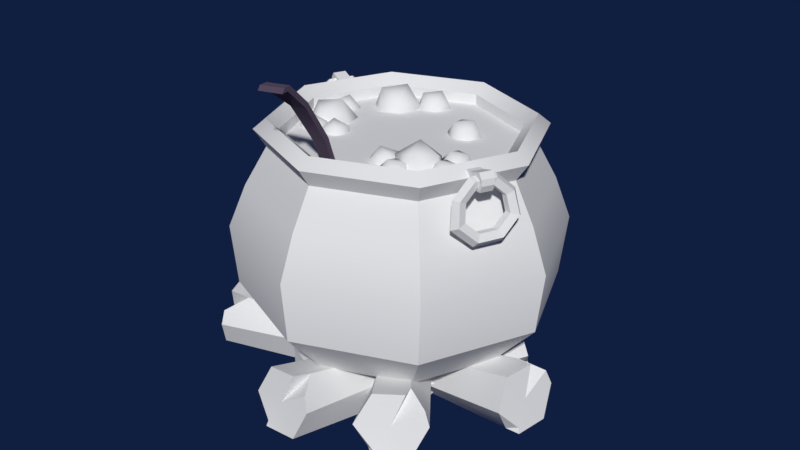 # Source: Sketchfab_2017_11_01_03_27_52.blend  (saved by Blender 2.79.0; exported with 4.5.12 LTS)
import bpy
from mathutils import Matrix  # noqa: F401  (used for matrix-valued properties, if any)

bpy.ops.wm.read_factory_settings(use_empty=True)
scene = bpy.context.scene
scene.name = 'Scene'

# ---- collections
col_collection_1 = bpy.data.collections.new('Collection 1'); scene.collection.children.link(col_collection_1)

# ---- materials (node trees are filled in below, after node groups)
mat_wood_1_mat = bpy.data.materials.new('wood_1_mat')
mat_wood_1_mat.alpha_threshold = 0.0
mat_wood_1_mat.use_transparent_shadow = False
mat_wood_1_mat.roughness = 0.5
mat_wood_1_mat.specular_intensity = 0.0
mat_metal_1_mat = bpy.data.materials.new('Metal_1_mat')
mat_metal_1_mat.alpha_threshold = 0.0
mat_metal_1_mat.use_transparent_shadow = False
mat_metal_1_mat.diffuse_color = (0.1028, 0.07743, 0.1193, 1.0)
mat_metal_1_mat.roughness = 0.5
mat_cauldron_mat = bpy.data.materials.new('cauldron_mat')
mat_cauldron_mat.alpha_threshold = 0.0
mat_cauldron_mat.use_transparent_shadow = False
mat_cauldron_mat.roughness = 0.5
mat_cauldron_mat.specular_intensity = 0.2604

# ---- material node trees

# ---- world
world_world = bpy.data.worlds.new('World'); scene.world = world_world
world_world.color = (0.005277, 0.01286, 0.05085)
world_world.use_sun_shadow = False
world_world.sun_shadow_jitter_overblur = 0.0
world_world.cycles.sampling_method = 'MANUAL'

# ---- meshes
me_cylinder_001 = bpy.data.meshes.new('Cylinder.001')
me_cylinder_001.from_pydata([(0.08837, 0.6567, -0.009037), (0.0461, 0.6568, -0.08161), (-0.03842, 0.6651, -0.07982), (-0.08437, 0.6567, -0.006017), (-0.03839, 0.6567, 0.06711), (0.0512, 0.6567, 0.05639), (0.07614, 0.2941, -0.02482), (0.03067, 0.2941, -0.07663), (-0.04878, 0.2941, -0.06605), (-0.07344, 0.2941, 0.003589), (-0.01937, 0.2941, 0.0616), (0.04255, 0.2941, 0.03774), (0.04893, 4.69e-07, 0.04362), (-0.01657, -1.196e-06, 0.06237), (-0.07806, -1.173e-06, 0.01195), (-0.05299, 0.0, -0.0608), (0.02342, 8.442e-07, -0.07683), (0.07527, 6.801e-07, -0.02921), (-0.0003165, 0.6567, 0.07655), (0.04616, 0.5939, 0.06264), (0.003676, 0.6567, -0.007556), (-0.0278, 0.6617, -0.07026), (-0.02362, 0.6257, -0.08385), (0.08837, 0.6567, -0.009037), (0.08837, 0.6567, -0.009037), (0.0461, 0.6568, -0.08161), (0.0461, 0.6568, -0.08161), (0.0461, 0.6568, -0.08161), (0.03067, 0.2941, -0.07663), (-0.02362, 0.6257, -0.08385), (-0.02362, 0.6257, -0.08385), (-0.03842, 0.6651, -0.07982), (-0.03842, 0.6651, -0.07982), (-0.03842, 0.6651, -0.07982), (-0.07344, 0.2941, 0.003589), (-0.08437, 0.6567, -0.006017), (-0.08437, 0.6567, -0.006017), (-0.03839, 0.6567, 0.06711), (-0.03839, 0.6567, 0.06711), (-0.01937, 0.2941, 0.0616), (0.04616, 0.5939, 0.06264), (0.04616, 0.5939, 0.06264), (0.04616, 0.5939, 0.06264), (0.0512, 0.6567, 0.05639), (0.0512, 0.6567, 0.05639), (0.07614, 0.2941, -0.02482), (0.02342, 8.442e-07, -0.07683), (0.02342, 8.442e-07, -0.07683), (-0.05299, 0.0, -0.0608), (-0.05299, 0.0, -0.0608), (-0.04878, 0.2941, -0.06605), (-0.07806, -1.173e-06, 0.01195), (-0.07806, -1.173e-06, 0.01195), (-0.01657, -1.196e-06, 0.06237), (-0.01657, -1.196e-06, 0.06237), (0.04893, 4.69e-07, 0.04362), (0.04893, 4.69e-07, 0.04362), (0.04255, 0.2941, 0.03774), (0.07527, 6.801e-07, -0.02921), (0.07527, 6.801e-07, -0.02921), (-0.0003165, 0.6567, 0.07655), (-0.0003165, 0.6567, 0.07655), (-0.0278, 0.6617, -0.07026), (-0.0278, 0.6617, -0.07026), (0.003676, 0.6567, -0.007556), (0.003676, 0.6567, -0.007556)], [], [(40, 6, 43), (35, 34, 39, 37), (23, 45, 28, 25), (57, 55, 58, 6), (10, 53, 56, 11), (34, 51, 54, 39), (50, 48, 52, 9), (24, 64, 44), (60, 64, 38), (7, 8, 30, 27), (41, 10, 11), (6, 40, 57), (42, 65, 61), (7, 46, 49, 8), (45, 59, 47, 28), (32, 50, 9, 36), (18, 10, 41), (64, 24, 26), (3, 64, 63), (20, 19, 5), (4, 10, 18), (43, 6, 0), (1, 22, 21), (38, 64, 3), (62, 29, 31), (30, 8, 33), (63, 2, 3), (63, 64, 26), (12, 13, 14, 17), (15, 16, 17, 14)])
me_cylinder_001.polygons.foreach_set('use_smooth', [True] * 30)
_k = set([(0, 6), (0, 43), (1, 21), (1, 22), (2, 3), (2, 63), (3, 38), (4, 10), (4, 18), (5, 19), (5, 20), (6, 58), (7, 27), (7, 46), (8, 33), (8, 49), (9, 36), (9, 52), (10, 53), (11, 41), (11, 56), (12, 13), (12, 17), (13, 14), (14, 15), (15, 16), (16, 17), (18, 41), (19, 20), (21, 22), (23, 25), (23, 45), (24, 26), (24, 44), (25, 28), (26, 63), (27, 30), (28, 47), (29, 31), (29, 62), (30, 33), (31, 62), (32, 36), (32, 50), (34, 35), (34, 51), (35, 37), (37, 39), (38, 60), (39, 54), (40, 43), (40, 57), (42, 61), (42, 65), (44, 64), (45, 59), (46, 49), (47, 59), (48, 50), (48, 52), (51, 54), (53, 56), (55, 57), (55, 58), (60, 64), (61, 65)])
me_cylinder_001.attributes.new('sharp_edge', 'BOOLEAN', 'EDGE').data.foreach_set('value', [ (min(e.vertices), max(e.vertices)) in _k for e in me_cylinder_001.edges])
_uv = me_cylinder_001.uv_layers.new(name='UVMap')
_uv.uv.foreach_set('vector', [0.672, 0.7343, 0.3468, 0.6433, 0.7394, 0.7243, 0.7394, 0.5831, 0.3488, 0.5755, 0.3467, 0.4901, 0.7376, 0.4901, 0.7388, 0.8849, 0.3482, 0.8688, 0.3468, 0.7946, 0.7376, 0.7945, 0.3485, 0.7197, 0.03182, 0.7291, 0.0301, 0.6457, 0.3468, 0.6433, 0.3482, 0.4076, 0.03156, 0.411, 0.0301, 0.3377, 0.3469, 0.3362, 0.3488, 0.5755, 0.03205, 0.5801, 0.0301, 0.4945, 0.3467, 0.4901, 0.3487, 0.1126, 0.03197, 0.1129, 0.0301, 0.0301, 0.3469, 0.0331, 0.9621, 0.4479, 0.8825, 0.4924, 0.892, 0.4072, 0.8334, 0.4162, 0.8825, 0.4924, 0.803, 0.4455, 0.3495, 0.27, 0.3468, 0.1837, 0.7048, 0.2018, 0.7403, 0.276, 0.6708, 0.3362, 0.3482, 0.4076, 0.3469, 0.3362, 0.3468, 0.6433, 0.672, 0.7343, 0.3485, 0.7197, 0.7996, 0.6662, 0.9109, 0.6662, 0.8511, 0.7343, 0.3495, 0.27, 0.03279, 0.2722, 0.0301, 0.1882, 0.3468, 0.1837, 0.3482, 0.8688, 0.03149, 0.8703, 0.0301, 0.7945, 0.3468, 0.7946, 0.7483, 0.1235, 0.3487, 0.1126, 0.3469, 0.0331, 0.7375, 0.0301, 0.7389, 0.3877, 0.3482, 0.4076, 0.6708, 0.3362, 0.8825, 0.4924, 0.9621, 0.4479, 0.9621, 0.5383, 0.7996, 0.5385, 0.8825, 0.4924, 0.8871, 0.568, 0.8593, 0.1837, 0.8593, 0.2949, 0.8068, 0.2515, 0.7385, 0.4299, 0.3482, 0.4076, 0.7389, 0.3877, 0.7394, 0.7243, 0.3468, 0.6433, 0.7377, 0.6433, 0.8892, 0.0301, 0.8177, 0.0707, 0.8085, 0.0301, 0.803, 0.4455, 0.8825, 0.4924, 0.7996, 0.5385, 0.06914, 0.9596, 0.0301, 0.9451, 0.0756, 0.9451, 0.7048, 0.2018, 0.3468, 0.1837, 0.7466, 0.1837, 0.8871, 0.568, 0.8824, 0.5831, 0.7996, 0.5385, 0.8871, 0.568, 0.8825, 0.4924, 0.9621, 0.5383, 0.9211, 0.9328, 0.8477, 0.9328, 0.799, 0.8624, 0.9699, 0.8652, 0.8465, 0.7945, 0.9303, 0.8006, 0.9699, 0.8652, 0.799, 0.8624])
me_cylinder_001.materials.append(mat_wood_1_mat)
me_cylinder_001.use_remesh_preserve_volume = False
me_cylinder_001.use_remesh_preserve_attributes = False
me_cylinder_001.use_mirror_vertex_groups = False
me_cylinder_001.update()
me_cylinder_097 = bpy.data.meshes.new('Cylinder.097')
me_cylinder_097.from_pydata([(-0.07024, 0.0443, -0.05983), (-0.0709, 0.06939, 0.007845), (-0.03337, 0.02255, -0.05664), (-0.01084, 0.0365, 0.01246), (-0.03395, -0.02018, -0.05253), (-0.01084, -0.03284, 0.01246), (-0.0714, -0.04115, -0.05161), (-0.0709, -0.0663, 0.009309), (-0.1083, -0.01939, -0.0548), (-0.131, -0.03284, 0.003073), (-0.1077, 0.02333, -0.05891), (-0.131, 0.0365, 0.01025), (-0.03362, -0.01496, -0.05119), (0.06238, -0.02366, 0.3332), (-0.03264, 0.01804, -0.05303), (0.06238, 0.02732, 0.3332), (-0.02174, 0.03021, 0.01263), (-0.0709, 0.05706, 0.008597), (-0.02174, -0.02655, 0.01263), (-0.0709, -0.05388, 0.009875), (-0.12, -0.02655, 0.003237), (-0.12, 0.03021, 0.01041), (-0.04128, 0.01911, -0.04764), (-0.07062, 0.03643, -0.05018), (-0.04174, -0.01488, -0.04437), (-0.07154, -0.03157, -0.04364), (-0.1009, -0.01426, -0.04618), (-0.1004, 0.01974, -0.04945), (0.02885, -0.01542, 0.2765), (0.02885, 0.01908, 0.2765), (0.08577, -0.02507, 0.3313), (0.08577, 0.02872, 0.3313), (-0.01186, -0.007447, 0.01245), (-0.01186, 0.0111, 0.01245), (-0.01385, -0.007792, -0.0277), (0.07702, -0.02507, 0.337), (-0.01385, 0.01145, -0.0277), (0.07702, 0.02872, 0.337), (0.03778, -0.01542, 0.2706), (0.03778, 0.01908, 0.2706), (-0.002931, -0.007447, 0.006545), (-0.002931, 0.0111, 0.006545), (0.07131, -0.02366, 0.3273), (0.07131, 0.02732, 0.3273), (0.007264, -0.01276, 0.1882), (0.008845, -0.01011, 0.09914), (0.007264, 0.01642, 0.1882), (0.008845, 0.01376, 0.09914), (0.01707, -0.01276, 0.1839), (0.01865, -0.01011, 0.09484), (0.01707, 0.01642, 0.1839), (0.01865, 0.01376, 0.09484), (-0.07071, 0.001206, -0.05956), (-0.07045, 0.0003542, -0.06837), (-0.07024, 0.0443, -0.05983), (-0.07024, 0.0443, -0.05983), (-0.03337, 0.02255, -0.05664), (-0.03337, 0.02255, -0.05664), (-0.01084, 0.0365, 0.01246), (-0.01084, 0.0365, 0.01246), (-0.0709, 0.06939, 0.007845), (-0.0709, 0.06939, 0.007845), (-0.03395, -0.02018, -0.05253), (-0.03395, -0.02018, -0.05253), (-0.01084, -0.03284, 0.01246), (-0.01084, -0.03284, 0.01246), (-0.0714, -0.04115, -0.05161), (-0.0714, -0.04115, -0.05161), (-0.0709, -0.0663, 0.009309), (-0.0709, -0.0663, 0.009309), (-0.1083, -0.01939, -0.0548), (-0.1083, -0.01939, -0.0548), (-0.131, -0.03284, 0.003073), (-0.131, -0.03284, 0.003073), (-0.1077, 0.02333, -0.05891), (-0.1077, 0.02333, -0.05891), (-0.131, 0.0365, 0.01025), (-0.131, 0.0365, 0.01025), (-0.01186, -0.007447, 0.01245), (-0.03362, -0.01496, -0.05119), (-0.03362, -0.01496, -0.05119), (-0.03264, 0.01804, -0.05303), (-0.03264, 0.01804, -0.05303), (0.06238, 0.02732, 0.3332), (0.06238, 0.02732, 0.3332), (0.06238, -0.02366, 0.3332), (0.06238, -0.02366, 0.3332), (-0.01186, 0.0111, 0.01245), (-0.02174, 0.03021, 0.01263), (-0.02174, 0.03021, 0.01263), (-0.0709, 0.05706, 0.008597), (-0.0709, 0.05706, 0.008597), (-0.02174, -0.02655, 0.01263), (-0.02174, -0.02655, 0.01263), (-0.0709, -0.05388, 0.009875), (-0.0709, -0.05388, 0.009875), (-0.12, -0.02655, 0.003237), (-0.12, -0.02655, 0.003237), (-0.12, 0.03021, 0.01041), (-0.12, 0.03021, 0.01041), (-0.04128, 0.01911, -0.04764), (-0.04128, 0.01911, -0.04764), (-0.07062, 0.03643, -0.05018), (-0.07062, 0.03643, -0.05018), (-0.04174, -0.01488, -0.04437), (-0.04174, -0.01488, -0.04437), (-0.07154, -0.03157, -0.04364), (-0.07154, -0.03157, -0.04364), (-0.1009, -0.01426, -0.04618), (-0.1009, -0.01426, -0.04618), (-0.1004, 0.01974, -0.04945), (-0.1004, 0.01974, -0.04945), (0.08577, 0.02872, 0.3313), (0.08577, 0.02872, 0.3313), (0.08577, -0.02507, 0.3313), (0.08577, -0.02507, 0.3313), (0.008845, -0.01011, 0.09914), (0.008845, 0.01376, 0.09914), (-0.002931, -0.007447, 0.006545), (-0.01385, -0.007792, -0.0277), (-0.002931, 0.0111, 0.006545), (-0.01385, 0.01145, -0.0277), (0.07131, -0.02366, 0.3273), (0.07131, -0.02366, 0.3273), (0.03778, -0.01542, 0.2706), (0.07131, 0.02732, 0.3273), (0.07131, 0.02732, 0.3273), (0.03778, 0.01908, 0.2706), (0.01865, -0.01011, 0.09484), (0.01865, 0.01376, 0.09484), (0.07702, 0.02872, 0.337), (0.07702, 0.02872, 0.337), (0.07702, -0.02507, 0.337), (0.07702, -0.02507, 0.337), (0.02885, -0.01542, 0.2765), (0.02885, 0.01908, 0.2765), (0.007264, -0.01276, 0.1882), (0.007264, 0.01642, 0.1882), (0.01707, -0.01276, 0.1839), (0.01707, 0.01642, 0.1839)], [], [(54, 60, 58, 56), (57, 59, 64, 62), (63, 65, 68, 66), (67, 69, 72, 70), (5, 3, 88, 92), (71, 73, 76, 74), (75, 77, 61, 55), (10, 0, 53), (91, 99, 111, 103), (11, 9, 96, 98), (3, 1, 90, 88), (7, 5, 92, 94), (1, 11, 98, 90), (9, 7, 94, 96), (110, 109, 52), (97, 95, 107, 108), (93, 89, 101, 104), (21, 20, 26, 27), (19, 18, 105, 106), (16, 17, 102, 100), (136, 134, 135, 137), (131, 35, 114, 112), (79, 78, 87, 81), (84, 130, 125), (82, 33, 120, 36), (116, 32, 118, 128), (80, 14, 121, 34), (86, 28, 124, 122), (46, 29, 127, 139), (32, 12, 119, 118), (138, 50, 39, 38), (34, 121, 41, 40), (83, 85, 132, 37), (86, 122, 133), (29, 84, 125, 127), (134, 13, 15, 135), (38, 39, 126, 123), (113, 125, 130), (133, 122, 115), (31, 30, 42, 43), (40, 41, 129, 49), (49, 129, 50, 138), (33, 117, 51, 120), (117, 46, 139, 51), (28, 44, 48, 124), (44, 116, 128, 48), (78, 45, 47, 87), (45, 136, 137, 47), (23, 110, 52), (6, 8, 53), (2, 4, 53), (8, 10, 53), (0, 2, 53), (4, 6, 53), (22, 23, 52), (25, 24, 52), (109, 25, 52), (24, 22, 52)])
me_cylinder_097.polygons.foreach_set('use_smooth', [True] * 58)
_uv = me_cylinder_097.uv_layers.new(name='UVMap')
_uv.uv.foreach_set('vector', [0.3065, 0.2133, 0.3756, 0.3282, 0.2598, 0.3814, 0.2339, 0.2464, 0.2339, 0.2464, 0.2598, 0.3814, 0.1309, 0.3814, 0.1545, 0.2533, 0.1545, 0.2533, 0.1309, 0.3814, 0.01455, 0.3285, 0.0799, 0.225, 0.07541, 0.1515, 0.01455, 0.04523, 0.1391, 0.01455, 0.1527, 0.1319, 0.07688, 0.619, 0.2057, 0.619, 0.194, 0.6393, 0.08858, 0.6393, 0.1527, 0.1319, 0.1391, 0.01455, 0.2686, 0.01455, 0.231, 0.1471, 0.231, 0.1471, 0.2686, 0.01455, 0.3802, 0.07563, 0.3016, 0.1842, 0.1374, 0.7598, 0.1805, 0.8269, 0.09751, 0.8327, 0.3095, 0.5615, 0.1969, 0.5899, 0.2027, 0.4774, 0.2577, 0.4501, 0.5309, 0.7205, 0.4013, 0.7205, 0.413, 0.7002, 0.5193, 0.7001, 0.2057, 0.619, 0.2673, 0.7306, 0.2443, 0.7307, 0.194, 0.6393, 0.01455, 0.7307, 0.07688, 0.619, 0.08858, 0.6393, 0.03763, 0.7307, 0.5928, 0.6093, 0.5309, 0.7205, 0.5193, 0.7001, 0.5698, 0.6091, 0.4013, 0.7205, 0.3386, 0.6086, 0.3617, 0.6083, 0.413, 0.7002, 0.2027, 0.4774, 0.1515, 0.4622, 0.1932, 0.4105, 0.09259, 0.5407, 0.01455, 0.4623, 0.1153, 0.4105, 0.1515, 0.4622, 0.4342, 0.4105, 0.5473, 0.4105, 0.5187, 0.5226, 0.4645, 0.5161, 0.1969, 0.5899, 0.09259, 0.5407, 0.1515, 0.4622, 0.2027, 0.4774, 0.3386, 0.4734, 0.4342, 0.4105, 0.4645, 0.5161, 0.4172, 0.5551, 0.5473, 0.4105, 0.6454, 0.4764, 0.56, 0.5671, 0.5187, 0.5226, 0.4864, 0.01455, 0.4913, 0.1834, 0.4273, 0.1834, 0.4322, 0.01455, 0.4093, 0.334, 0.5093, 0.334, 0.5093, 0.3534, 0.4093, 0.3534, 0.8264, 0.4132, 0.8125, 0.5381, 0.778, 0.5381, 0.7651, 0.4105, 0.7903, 0.3031, 0.7686, 0.3211, 0.7707, 0.3002, 0.9855, 0.4105, 0.9658, 0.5373, 0.9476, 0.5292, 0.9569, 0.4631, 0.8871, 0.6997, 0.8771, 0.5344, 0.8954, 0.5264, 0.9064, 0.695, 0.6745, 0.4115, 0.736, 0.4105, 0.7231, 0.469, 0.6873, 0.4686, 0.6794, 0.3031, 0.6674, 0.1802, 0.6871, 0.1773, 0.699, 0.3002, 0.7693, 0.01455, 0.8023, 0.1802, 0.7826, 0.1773, 0.7494, 0.01501, 0.8771, 0.5344, 0.8555, 0.4105, 0.8864, 0.4603, 0.8954, 0.5264, 0.5612, 0.01455, 0.6154, 0.01455, 0.6204, 0.1801, 0.5563, 0.1801, 0.6873, 0.4686, 0.7231, 0.469, 0.7219, 0.5357, 0.6874, 0.5354, 0.4119, 0.3059, 0.5067, 0.3059, 0.5093, 0.334, 0.4093, 0.334, 0.6794, 0.3031, 0.699, 0.3002, 0.7011, 0.3211, 0.8023, 0.1802, 0.7903, 0.3031, 0.7707, 0.3002, 0.7826, 0.1773, 0.4913, 0.1834, 0.5067, 0.3059, 0.4119, 0.3059, 0.4273, 0.1834, 0.5563, 0.1801, 0.6204, 0.1801, 0.6357, 0.3026, 0.541, 0.3026, 0.7494, 0.3184, 0.7707, 0.3002, 0.7686, 0.3211, 0.7011, 0.3211, 0.699, 0.3002, 0.7203, 0.3184, 0.6383, 0.3305, 0.5384, 0.3305, 0.541, 0.3026, 0.6357, 0.3026, 0.6874, 0.5354, 0.7219, 0.5357, 0.7253, 0.7046, 0.681, 0.7042, 0.681, 0.7042, 0.7253, 0.7046, 0.7288, 0.8701, 0.6745, 0.8696, 0.9658, 0.5373, 0.9548, 0.7025, 0.9355, 0.6977, 0.9476, 0.5292, 0.9548, 0.7025, 0.9855, 0.8652, 0.9661, 0.8604, 0.9355, 0.6977, 0.6674, 0.1802, 0.7004, 0.01455, 0.7203, 0.01501, 0.6871, 0.1773, 0.8555, 0.8622, 0.8871, 0.6997, 0.9064, 0.695, 0.8749, 0.8574, 0.8125, 0.5381, 0.8174, 0.7037, 0.7731, 0.7037, 0.778, 0.5381, 0.8174, 0.7037, 0.8224, 0.8691, 0.7681, 0.8691, 0.7731, 0.7037, 0.2577, 0.4501, 0.2027, 0.4774, 0.1932, 0.4105, 0.01455, 0.8269, 0.05764, 0.7598, 0.09751, 0.8327, 0.4615, 0.8226, 0.3817, 0.8226, 0.4216, 0.7496, 0.05764, 0.7598, 0.1374, 0.7598, 0.09751, 0.8327, 0.5046, 0.7555, 0.4615, 0.8226, 0.4216, 0.7496, 0.3817, 0.8226, 0.3386, 0.7555, 0.4216, 0.7496, 0.5187, 0.5226, 0.56, 0.5671, 0.4866, 0.5792, 0.4172, 0.5551, 0.4645, 0.5161, 0.4866, 0.5792, 0.1515, 0.4622, 0.1153, 0.4105, 0.1932, 0.4105, 0.4645, 0.5161, 0.5187, 0.5226, 0.4866, 0.5792])
me_cylinder_097.materials.append(mat_metal_1_mat)
me_cylinder_097.use_remesh_preserve_volume = False
me_cylinder_097.use_remesh_preserve_attributes = False
me_cylinder_097.use_mirror_vertex_groups = False
me_cylinder_097.update()
me_cylinder_019 = bpy.data.meshes.new('Cylinder.019')
me_cylinder_019.from_pydata([(-1.219e-08, 0.392, 0.04327), (-8.03e-09, 0.4702, 0.746), (0.2772, 0.2772, 0.04327), (0.3325, 0.3325, 0.746), (0.392, -1.573e-08, 0.04327), (0.4702, -1.901e-08, 0.746), (0.2772, -0.2772, 0.04327), (0.3325, -0.3325, 0.746), (-4.646e-08, -0.392, 0.04327), (-4.913e-08, -0.4702, 0.746), (-0.2772, -0.2772, 0.04327), (-0.3325, -0.3325, 0.746), (-0.392, 6.079e-09, 0.04327), (-0.4702, 7.146e-09, 0.746), (-0.2772, 0.2772, 0.04327), (-0.3325, 0.3325, 0.746), (-9.474e-09, 0.5587, 0.4124), (0.395, 0.395, 0.4124), (0.5587, -2.351e-08, 0.4124), (0.395, -0.395, 0.4124), (-5.831e-08, -0.5587, 0.4124), (-0.395, -0.395, 0.4124), (-0.5587, 7.573e-09, 0.4124), (-0.395, 0.395, 0.4124), (-9.746e-09, 0.4302, 0.6868), (0.3042, 0.3042, 0.6868), (0.4302, -1.699e-08, 0.6868), (0.3042, -0.3042, 0.6868), (-4.736e-08, -0.4302, 0.6868), (-0.3042, -0.3042, 0.6868), (-0.4302, 6.943e-09, 0.6868), (-0.3042, 0.3042, 0.6868), (0.3797, 0.3797, 0.2065), (0.537, -2.236e-08, 0.2065), (0.3797, -0.3797, 0.2065), (-5.593e-08, -0.537, 0.2065), (-0.3797, -0.3797, 0.2065), (-0.537, 7.519e-09, 0.2065), (-0.3797, 0.3797, 0.2065), (-8.99e-09, 0.537, 0.2065), (0.3548, 0.3548, 0.5577), (0.5017, -2.041e-08, 0.5577), (0.3548, -0.3548, 0.5577), (-5.423e-08, -0.5017, 0.5577), (-0.3548, -0.3548, 0.5577), (-0.5017, 7.508e-09, 0.5577), (-0.3548, 0.3548, 0.5577), (-1.036e-08, 0.5017, 0.5577), (0.274, 0.274, 0.746), (-1.122e-08, 0.3875, 0.746), (0.3875, -1.403e-08, 0.746), (0.274, -0.274, 0.746), (-4.51e-08, -0.3875, 0.746), (-0.274, -0.274, 0.746), (-0.3875, 7.526e-09, 0.746), (-0.274, 0.274, 0.746), (0.274, 0.274, 0.7096), (-1.122e-08, 0.3875, 0.7096), (0.3875, -1.403e-08, 0.7096), (0.274, -0.274, 0.7096), (-4.51e-08, -0.3875, 0.7096), (-0.274, -0.274, 0.7096), (-0.3875, 7.526e-09, 0.7096), (-0.274, 0.274, 0.7096), (0.3032, -0.3032, 0.7791), (-4.712e-08, -0.4288, 0.7791), (-0.4288, 7.336e-09, 0.7791), (-0.3032, 0.3032, 0.7791), (0.3032, 0.3032, 0.7791), (0.4288, -1.652e-08, 0.7791), (-0.3032, -0.3032, 0.7791), (-9.627e-09, 0.4288, 0.7791), (-2.129e-07, -1.831e-07, -0.01638), (0.1154, -0.1527, 0.6509), (0.1981, -0.1716, 0.6252), (0.1568, -0.224, 0.6835), (0.1083, -0.1726, 0.7369), (0.1196, -0.08846, 0.7116), (0.1752, -0.08784, 0.6426), (0.242, -0.2031, 0.6954), (0.1865, -0.2037, 0.7644), (0.1635, -0.12, 0.7818), (0.2049, -0.06759, 0.7236), (0.2534, -0.119, 0.6702), (0.2462, -0.1388, 0.7562), (0.05372, -0.2163, 0.6664), (0.09784, -0.1844, 0.6508), (0.1051, -0.2265, 0.6881), (0.05941, -0.2283, 0.7215), (0.02393, -0.1874, 0.7049), (0.04768, -0.1602, 0.6612), (0.1308, -0.1767, 0.6962), (0.1071, -0.2038, 0.7399), (0.05689, -0.1796, 0.7504), (0.04964, -0.1375, 0.7131), (0.09532, -0.1357, 0.6796), (0.101, -0.1477, 0.7347), (0.2804, -0.09971, 0.6697), (0.2713, -0.04598, 0.6542), (0.3115, -0.05809, 0.6921), (0.2925, -0.1001, 0.725), (0.2405, -0.114, 0.7073), (0.2274, -0.08055, 0.6636), (0.2779, -0.01321, 0.6999), (0.291, -0.04669, 0.7437), (0.2471, -0.08126, 0.7531), (0.2068, -0.06915, 0.7151), (0.2258, -0.0271, 0.6823), (0.238, -0.02753, 0.7376), (0.2942, -0.1776, 0.6683), (0.2851, -0.1239, 0.6528), (0.3254, -0.136, 0.6908), (0.3064, -0.178, 0.7237), (0.2543, -0.1919, 0.706), (0.2412, -0.1585, 0.6622), (0.2917, -0.09111, 0.6986), (0.3048, -0.1246, 0.7423), (0.2609, -0.1592, 0.7517), (0.2207, -0.1471, 0.7138), (0.2397, -0.105, 0.6809), (0.2518, -0.1054, 0.7362), (0.173, -0.2639, 0.6662), (0.164, -0.2102, 0.6507), (0.2042, -0.2223, 0.6886), (0.1852, -0.2644, 0.7215), (0.1332, -0.2782, 0.7038), (0.1201, -0.2448, 0.6601), (0.1705, -0.1774, 0.6964), (0.1837, -0.2109, 0.7402), (0.1398, -0.2455, 0.7496), (0.09953, -0.2334, 0.7116), (0.1185, -0.1913, 0.6787), (0.1307, -0.1917, 0.7341), (-0.2847, 0.03904, 0.6485), (-0.3026, -0.0433, 0.6212), (-0.3548, -0.00415, 0.6811), (-0.3035, 0.04394, 0.7349), (-0.2196, 0.03451, 0.7083), (-0.219, -0.0194, 0.6381), (-0.3325, -0.0893, 0.6908), (-0.333, -0.03538, 0.761), (-0.2494, -0.01148, 0.7779), (-0.1972, -0.05063, 0.718), (-0.2485, -0.09872, 0.6642), (-0.2673, -0.09383, 0.7506), (-0.3491, 0.09936, 0.6663), (-0.3167, 0.05613, 0.6493), (-0.3581, 0.04735, 0.6869), (-0.3602, 0.09221, 0.7214), (-0.3201, 0.1287, 0.7051), (-0.2932, 0.1064, 0.6605), (-0.3078, 0.02227, 0.6938), (-0.3347, 0.04457, 0.7384), (-0.3112, 0.09487, 0.7497), (-0.2697, 0.1037, 0.7121), (-0.2676, 0.05879, 0.6775), (-0.2788, 0.05164, 0.7326), (-0.2288, -0.1254, 0.6628), (-0.1754, -0.1151, 0.6469), (-0.1864, -0.1564, 0.684), (-0.2283, -0.1388, 0.7179), (-0.2433, -0.08665, 0.7016), (-0.2106, -0.07197, 0.6577), (-0.142, -0.1221, 0.692), (-0.1746, -0.1368, 0.7359), (-0.2098, -0.09374, 0.7467), (-0.1988, -0.05242, 0.7096), (-0.1569, -0.06998, 0.6757), (-0.1564, -0.08343, 0.7308), (-0.3065, -0.1404, 0.6622), (-0.2531, -0.1301, 0.6462), (-0.2641, -0.1714, 0.6834), (-0.306, -0.1539, 0.7172), (-0.3209, -0.1017, 0.7009), (-0.2883, -0.08702, 0.6571), (-0.2197, -0.1372, 0.6913), (-0.2523, -0.1519, 0.7352), (-0.2875, -0.1088, 0.7461), (-0.2765, -0.06747, 0.7089), (-0.2346, -0.08503, 0.6751), (-0.2341, -0.09848, 0.7301), (-0.2351, 0.2413, 0.6506), (-0.2022, 0.1607, 0.6341), (-0.2679, 0.1706, 0.6927), (-0.2539, 0.246, 0.737), (-0.1796, 0.2827, 0.7058), (-0.1477, 0.23, 0.6421), (-0.2007, 0.1157, 0.7103), (-0.2326, 0.1684, 0.7739), (-0.1781, 0.2377, 0.782), (-0.1124, 0.2278, 0.7234), (-0.1264, 0.1524, 0.6791), (-0.1452, 0.1571, 0.7655), (-0.1214, 0.3105, 0.6685), (-0.1046, 0.2498, 0.6565), (-0.1508, 0.2624, 0.6989), (-0.1344, 0.3154, 0.731), (-0.07795, 0.3355, 0.7083), (-0.05957, 0.295, 0.6622), (-0.1072, 0.2173, 0.7116), (-0.1256, 0.2578, 0.7576), (-0.08053, 0.303, 0.7634), (-0.03431, 0.2904, 0.7209), (-0.05078, 0.2374, 0.6889), (-0.06374, 0.2424, 0.7514), (0.1118, 0.1247, 0.6525), (0.1233, 0.08328, 0.7), (0.07601, 0.1261, 0.7056), (0.09554, 0.1808, 0.6788), (0.1549, 0.1719, 0.6565), (0.1721, 0.1116, 0.6696), (0.1142, 0.1138, 0.7555), (0.09706, 0.1741, 0.7424), (0.1458, 0.2024, 0.7121), (0.1931, 0.1596, 0.7064), (0.1736, 0.1048, 0.7333), (0.1574, 0.1609, 0.7595), (-0.3762, 0.1384, 0.7052), (-0.3625, 0.1301, 0.7629), (-0.454, 0.1673, 0.7188), (-0.4469, 0.1618, 0.7781), (-0.3596, 0.1775, 0.7056), (-0.3449, 0.1715, 0.7634), (-0.4374, 0.2064, 0.7192), (-0.4294, 0.2032, 0.7786), (-0.3716, 0.1356, 0.7244), (-0.3671, 0.1329, 0.7437), (-0.4605, 0.1685, 0.7611), (-0.4629, 0.1703, 0.7414), (-0.4433, 0.2091, 0.7616), (-0.4459, 0.2102, 0.7418), (-0.3498, 0.1735, 0.7441), (-0.3547, 0.1755, 0.7249), (-0.3937, 0.2764, 0.708), (-0.4187, 0.2715, 0.7073), (-0.4226, 0.2479, 0.6972), (-0.3999, 0.2382, 0.6916), (-0.3821, 0.2559, 0.6983), (-0.4056, 0.2951, 0.6241), (-0.4313, 0.2886, 0.6353), (-0.4317, 0.2605, 0.6433), (-0.4062, 0.2495, 0.637), (-0.3901, 0.2709, 0.6251), (-0.4448, 0.2369, 0.5632), (-0.4652, 0.2385, 0.5828), (-0.4568, 0.2233, 0.6044), (-0.4312, 0.2124, 0.5982), (-0.4239, 0.2208, 0.5727), (-0.4827, 0.1479, 0.564), (-0.4978, 0.1618, 0.5835), (-0.4809, 0.1665, 0.6049), (-0.4554, 0.1556, 0.5987), (-0.4565, 0.1441, 0.5734), (-0.497, 0.08024, 0.626), (-0.5102, 0.1035, 0.6369), (-0.4901, 0.1233, 0.6445), (-0.4646, 0.1124, 0.6382), (-0.4689, 0.08579, 0.6268), (-0.4749, 0.08589, 0.7097), (-0.4886, 0.1073, 0.7088), (-0.4743, 0.1263, 0.6983), (-0.4517, 0.1166, 0.6927), (-0.452, 0.09164, 0.6998), (-0.44, 0.1375, 0.7637), (-0.4586, 0.1518, 0.7553), (-0.4521, 0.1592, 0.7327), (-0.4295, 0.1495, 0.7272), (-0.422, 0.1361, 0.7463), (-0.4064, 0.2164, 0.763), (-0.4297, 0.2198, 0.7547), (-0.4307, 0.2096, 0.7323), (-0.408, 0.1999, 0.7267), (-0.3931, 0.2041, 0.7457), (-0.4124, 0.1515, 0.7198), (-0.4038, 0.146, 0.7641), (-0.3956, 0.191, 0.7202), (-0.3863, 0.1872, 0.7645), (-0.3964, 0.1913, 0.7326), (-0.3925, 0.1897, 0.7521), (-0.4133, 0.1515, 0.7322), (-0.4097, 0.1491, 0.7516), (0.3818, -0.1341, 0.7055), (0.3681, -0.1258, 0.7632), (0.4596, -0.1632, 0.7191), (0.4525, -0.1576, 0.7784), (0.3651, -0.1732, 0.7059), (0.3504, -0.1671, 0.7637), (0.4429, -0.2022, 0.7195), (0.4348, -0.199, 0.7789), (0.3772, -0.1313, 0.7247), (0.3726, -0.1285, 0.7439), (0.466, -0.1643, 0.7614), (0.4684, -0.1661, 0.7416), (0.4487, -0.2049, 0.7619), (0.4514, -0.206, 0.742), (0.3553, -0.1692, 0.7444), (0.3602, -0.1712, 0.7251), (0.3991, -0.2722, 0.7083), (0.4241, -0.2673, 0.7076), (0.428, -0.2437, 0.6975), (0.4053, -0.2339, 0.6919), (0.3875, -0.2516, 0.6986), (0.4109, -0.2908, 0.6243), (0.4367, -0.2844, 0.6355), (0.4371, -0.2563, 0.6435), (0.4116, -0.2453, 0.6373), (0.3954, -0.2667, 0.6254), (0.4503, -0.2327, 0.5635), (0.4706, -0.2343, 0.5831), (0.4622, -0.2192, 0.6047), (0.4367, -0.2082, 0.5984), (0.4293, -0.2166, 0.5729), (0.4883, -0.1438, 0.5643), (0.5033, -0.1577, 0.5838), (0.4865, -0.1624, 0.6052), (0.461, -0.1515, 0.5989), (0.4621, -0.14, 0.5736), (0.5027, -0.07614, 0.6262), (0.5158, -0.09938, 0.6372), (0.4957, -0.1192, 0.6447), (0.4702, -0.1083, 0.6385), (0.4745, -0.08165, 0.627), (0.4805, -0.08176, 0.71), (0.4943, -0.1032, 0.7091), (0.4799, -0.1221, 0.6985), (0.4573, -0.1124, 0.693), (0.4577, -0.08747, 0.7001), (0.4456, -0.1333, 0.764), (0.4642, -0.1476, 0.7556), (0.4576, -0.155, 0.733), (0.435, -0.1453, 0.7274), (0.4276, -0.1319, 0.7466), (0.4119, -0.2122, 0.7633), (0.4351, -0.2156, 0.755), (0.4361, -0.2054, 0.7325), (0.4135, -0.1956, 0.727), (0.3985, -0.1998, 0.746), (0.4179, -0.1473, 0.72), (0.4094, -0.1418, 0.7643), (0.4011, -0.1867, 0.7204), (0.3918, -0.1829, 0.7648), (0.4019, -0.1871, 0.7328), (0.398, -0.1855, 0.7524), (0.4189, -0.1472, 0.7324), (0.4153, -0.1449, 0.7519), (-0.1627, 0.393, -0.08254), (-0.1465, 0.3572, -0.1047), (-0.2087, 0.3727, -0.08337), (-0.1924, 0.3369, -0.1055), (-0.1133, 0.3656, 0.09519), (-0.0731, 0.2769, 0.04038), (-0.227, 0.3153, 0.09313), (-0.1868, 0.2266, 0.03832), (-0.2275, 0.3616, 0.01613), (-0.1983, 0.2973, -0.02366), (-0.1449, 0.3981, 0.01763), (-0.1157, 0.3338, -0.02217), (-0.1689, -0.3386, -0.09385), (-0.153, -0.3033, -0.1157), (-0.1233, -0.3597, -0.09468), (-0.1074, -0.3243, -0.1165), (-0.18, -0.2813, 0.08651), (-0.1405, -0.1938, 0.03247), (-0.0671, -0.3335, 0.08445), (-0.02768, -0.246, 0.03041), (-0.1019, -0.3652, 0.00598), (-0.07332, -0.3017, -0.03326), (-0.1839, -0.3274, 0.007473), (-0.1553, -0.2638, -0.03177), (0.3692, 0.1518, -0.08283), (0.3336, 0.1352, -0.1049), (0.3484, 0.1975, -0.08366), (0.3128, 0.1809, -0.1058), (0.3421, 0.102, 0.09518), (0.254, 0.0609, 0.04043), (0.2906, 0.2151, 0.09313), (0.2025, 0.174, 0.03837), (0.337, 0.2161, 0.01598), (0.273, 0.1863, -0.02378), (0.3744, 0.134, 0.01747), (0.3104, 0.1042, -0.02229), (-8.941e-08, 5.96e-08, 0.7096), (-1.219e-08, 0.392, 0.04327), (-1.219e-08, 0.392, 0.04327), (0.2772, 0.2772, 0.04327), (0.2772, 0.2772, 0.04327), (0.3325, 0.3325, 0.746), (0.3325, 0.3325, 0.746), (-8.03e-09, 0.4702, 0.746), (-8.03e-09, 0.4702, 0.746), (-9.746e-09, 0.4302, 0.6868), (-9.746e-09, 0.4302, 0.6868), (-9.746e-09, 0.4302, 0.6868), (0.3797, 0.3797, 0.2065), (0.3797, 0.3797, 0.2065), (0.3797, 0.3797, 0.2065), (0.392, -1.573e-08, 0.04327), (0.392, -1.573e-08, 0.04327), (0.4702, -1.901e-08, 0.746), (0.4702, -1.901e-08, 0.746), (0.537, -2.236e-08, 0.2065), (0.537, -2.236e-08, 0.2065), (0.537, -2.236e-08, 0.2065), (0.2772, -0.2772, 0.04327), (0.2772, -0.2772, 0.04327), (0.3325, -0.3325, 0.746), (0.3325, -0.3325, 0.746), (0.3797, -0.3797, 0.2065), (0.3797, -0.3797, 0.2065), (0.3797, -0.3797, 0.2065), (-4.646e-08, -0.392, 0.04327), (-4.646e-08, -0.392, 0.04327), (-4.913e-08, -0.4702, 0.746), (-4.913e-08, -0.4702, 0.746), (-5.593e-08, -0.537, 0.2065), (-5.593e-08, -0.537, 0.2065), (-5.593e-08, -0.537, 0.2065), (-0.2772, -0.2772, 0.04327), (-0.2772, -0.2772, 0.04327), (-0.3325, -0.3325, 0.746), (-0.3325, -0.3325, 0.746), (-0.3797, -0.3797, 0.2065), (-0.3797, -0.3797, 0.2065), (-0.3797, -0.3797, 0.2065), (-0.392, 6.079e-09, 0.04327), (-0.392, 6.079e-09, 0.04327), (-0.4702, 7.146e-09, 0.746), (-0.4702, 7.146e-09, 0.746), (-0.537, 7.519e-09, 0.2065), (-0.537, 7.519e-09, 0.2065), (-0.537, 7.519e-09, 0.2065), (-0.2772, 0.2772, 0.04327), (-0.2772, 0.2772, 0.04327), (-0.3325, 0.3325, 0.746), (-0.3325, 0.3325, 0.746), (-0.3797, 0.3797, 0.2065), (-0.3797, 0.3797, 0.2065), (-0.3797, 0.3797, 0.2065), (-8.99e-09, 0.537, 0.2065), (-8.99e-09, 0.537, 0.2065), (-8.99e-09, 0.537, 0.2065), (-9.474e-09, 0.5587, 0.4124), (0.3548, 0.3548, 0.5577), (0.395, 0.395, 0.4124), (0.5017, -2.041e-08, 0.5577), (0.5587, -2.351e-08, 0.4124), (0.3548, -0.3548, 0.5577), (0.395, -0.395, 0.4124), (-5.423e-08, -0.5017, 0.5577), (-5.831e-08, -0.5587, 0.4124), (-0.3548, -0.3548, 0.5577), (-0.395, -0.395, 0.4124), (-0.5017, 7.508e-09, 0.5577), (-0.5587, 7.573e-09, 0.4124), (-0.3548, 0.3548, 0.5577), (-0.395, 0.395, 0.4124), (-1.036e-08, 0.5017, 0.5577), (0.3042, 0.3042, 0.6868), (0.3042, 0.3042, 0.6868), (0.3042, 0.3042, 0.6868), (0.4302, -1.699e-08, 0.6868), (0.4302, -1.699e-08, 0.6868), (0.4302, -1.699e-08, 0.6868), (0.3042, -0.3042, 0.6868), (0.3042, -0.3042, 0.6868), (0.3042, -0.3042, 0.6868), (-4.736e-08, -0.4302, 0.6868), (-4.736e-08, -0.4302, 0.6868), (-4.736e-08, -0.4302, 0.6868), (-0.3042, -0.3042, 0.6868), (-0.3042, -0.3042, 0.6868), (-0.3042, -0.3042, 0.6868), (-0.4302, 6.943e-09, 0.6868), (-0.4302, 6.943e-09, 0.6868), (-0.4302, 6.943e-09, 0.6868), (-0.3042, 0.3042, 0.6868), (-0.3042, 0.3042, 0.6868), (-0.3042, 0.3042, 0.6868), (0.274, 0.274, 0.746), (0.274, 0.274, 0.746), (-1.122e-08, 0.3875, 0.746), (-1.122e-08, 0.3875, 0.746), (0.3875, -1.403e-08, 0.746), (0.3875, -1.403e-08, 0.746), (0.274, -0.274, 0.746), (0.274, -0.274, 0.746), (-4.51e-08, -0.3875, 0.746), (-4.51e-08, -0.3875, 0.746), (-0.274, -0.274, 0.746), (-0.274, -0.274, 0.746), (-0.3875, 7.526e-09, 0.746), (-0.3875, 7.526e-09, 0.746), (-0.274, 0.274, 0.746), (-0.274, 0.274, 0.746), (0.274, 0.274, 0.7096), (0.274, 0.274, 0.7096), (-1.122e-08, 0.3875, 0.7096), (-1.122e-08, 0.3875, 0.7096), (0.3875, -1.403e-08, 0.7096), (0.3875, -1.403e-08, 0.7096), (0.274, -0.274, 0.7096), (0.274, -0.274, 0.7096), (-4.51e-08, -0.3875, 0.7096), (-4.51e-08, -0.3875, 0.7096), (-0.274, -0.274, 0.7096), (-0.274, -0.274, 0.7096), (-0.3875, 7.526e-09, 0.7096), (-0.3875, 7.526e-09, 0.7096), (-0.274, 0.274, 0.7096), (-0.274, 0.274, 0.7096), (-0.3032, -0.3032, 0.7791), (-0.4288, 7.336e-09, 0.7791), (0.4288, -1.652e-08, 0.7791), (0.3032, -0.3032, 0.7791), (-9.627e-09, 0.4288, 0.7791), (0.3032, 0.3032, 0.7791), (-0.3032, 0.3032, 0.7791), (-4.712e-08, -0.4288, 0.7791), (-0.4124, 0.1515, 0.7198), (-0.3762, 0.1384, 0.7052), (-0.4038, 0.146, 0.7641), (-0.4469, 0.1618, 0.7781), (-0.4469, 0.1618, 0.7781), (-0.4629, 0.1703, 0.7414), (-0.4629, 0.1703, 0.7414), (-0.454, 0.1673, 0.7188), (-0.454, 0.1673, 0.7188), (-0.4374, 0.2064, 0.7192), (-0.4374, 0.2064, 0.7192), (-0.4294, 0.2032, 0.7786), (-0.4294, 0.2032, 0.7786), (-0.4459, 0.2102, 0.7418), (-0.4459, 0.2102, 0.7418), (-0.3956, 0.191, 0.7202), (-0.3863, 0.1872, 0.7645), (-0.3449, 0.1715, 0.7634), (-0.4605, 0.1685, 0.7611), (-0.4605, 0.1685, 0.7611), (-0.4433, 0.2091, 0.7616), (-0.4433, 0.2091, 0.7616), (-0.4901, 0.1233, 0.6445), (-0.4901, 0.1233, 0.6445), (-0.4646, 0.1124, 0.6382), (-0.4646, 0.1124, 0.6382), (-0.4568, 0.2233, 0.6044), (-0.4568, 0.2233, 0.6044), (-0.4809, 0.1665, 0.6049), (-0.4809, 0.1665, 0.6049), (-0.4749, 0.08589, 0.7097), (-0.4749, 0.08589, 0.7097), (-0.4749, 0.08589, 0.7097), (-0.4886, 0.1073, 0.7088), (-0.4886, 0.1073, 0.7088), (-0.497, 0.08024, 0.626), (-0.497, 0.08024, 0.626), (-0.497, 0.08024, 0.626), (-0.4226, 0.2479, 0.6972), (-0.4226, 0.2479, 0.6972), (-0.3999, 0.2382, 0.6916), (-0.3999, 0.2382, 0.6916), (-0.4586, 0.1518, 0.7553), (-0.4586, 0.1518, 0.7553), (-0.408, 0.1999, 0.7267), (-0.408, 0.1999, 0.7267), (-0.4565, 0.1441, 0.5734), (-0.4565, 0.1441, 0.5734), (-0.4689, 0.08579, 0.6268), (-0.4689, 0.08579, 0.6268), (-0.4056, 0.2951, 0.6241), (-0.4056, 0.2951, 0.6241), (-0.4056, 0.2951, 0.6241), (-0.4448, 0.2369, 0.5632), (-0.4448, 0.2369, 0.5632), (-0.4448, 0.2369, 0.5632), (-0.4521, 0.1592, 0.7327), (-0.4521, 0.1592, 0.7327), (-0.4295, 0.1495, 0.7272), (-0.4295, 0.1495, 0.7272), (-0.4312, 0.2124, 0.5982), (-0.4312, 0.2124, 0.5982), (-0.44, 0.1375, 0.7637), (-0.44, 0.1375, 0.7637), (-0.44, 0.1375, 0.7637), (-0.4064, 0.2164, 0.763), (-0.4064, 0.2164, 0.763), (-0.4064, 0.2164, 0.763), (-0.4297, 0.2198, 0.7547), (-0.4297, 0.2198, 0.7547), (-0.4743, 0.1263, 0.6983), (-0.4743, 0.1263, 0.6983), (-0.4239, 0.2208, 0.5727), (-0.4239, 0.2208, 0.5727), (-0.3937, 0.2764, 0.708), (-0.3937, 0.2764, 0.708), (-0.3937, 0.2764, 0.708), (-0.422, 0.1361, 0.7463), (-0.422, 0.1361, 0.7463), (-0.4827, 0.1479, 0.564), (-0.4827, 0.1479, 0.564), (-0.4827, 0.1479, 0.564), (-0.3901, 0.2709, 0.6251), (-0.3901, 0.2709, 0.6251), (-0.4517, 0.1166, 0.6927), (-0.4517, 0.1166, 0.6927), (-0.4652, 0.2385, 0.5828), (-0.4652, 0.2385, 0.5828), (-0.4978, 0.1618, 0.5835), (-0.4978, 0.1618, 0.5835), (-0.3821, 0.2559, 0.6983), (-0.3821, 0.2559, 0.6983), (-0.4307, 0.2096, 0.7323), (-0.4307, 0.2096, 0.7323), (-0.4187, 0.2715, 0.7073), (-0.4187, 0.2715, 0.7073), (-0.3931, 0.2041, 0.7457), (-0.3931, 0.2041, 0.7457), (-0.4317, 0.2605, 0.6433), (-0.4317, 0.2605, 0.6433), (-0.452, 0.09164, 0.6998), (-0.452, 0.09164, 0.6998), (-0.4554, 0.1556, 0.5987), (-0.4554, 0.1556, 0.5987), (-0.4062, 0.2495, 0.637), (-0.4062, 0.2495, 0.637), (-0.5102, 0.1035, 0.6369), (-0.5102, 0.1035, 0.6369), (-0.4313, 0.2886, 0.6353), (-0.4313, 0.2886, 0.6353), (-0.3625, 0.1301, 0.7629), (-0.3596, 0.1775, 0.7056), (0.4179, -0.1473, 0.72), (0.3818, -0.1341, 0.7055), (0.4094, -0.1418, 0.7643), (0.4525, -0.1576, 0.7784), (0.4525, -0.1576, 0.7784), (0.4684, -0.1661, 0.7416), (0.4684, -0.1661, 0.7416), (0.4596, -0.1632, 0.7191), (0.4596, -0.1632, 0.7191), (0.4429, -0.2022, 0.7195), (0.4429, -0.2022, 0.7195), (0.4348, -0.199, 0.7789), (0.4348, -0.199, 0.7789), (0.4514, -0.206, 0.742), (0.4514, -0.206, 0.742), (0.4011, -0.1867, 0.7204), (0.3918, -0.1829, 0.7648), (0.3504, -0.1671, 0.7637), (0.466, -0.1643, 0.7614), (0.466, -0.1643, 0.7614), (0.4487, -0.2049, 0.7619), (0.4487, -0.2049, 0.7619), (0.4957, -0.1192, 0.6447), (0.4957, -0.1192, 0.6447), (0.4702, -0.1083, 0.6385), (0.4702, -0.1083, 0.6385), (0.4622, -0.2192, 0.6047), (0.4622, -0.2192, 0.6047), (0.4865, -0.1624, 0.6052), (0.4865, -0.1624, 0.6052), (0.4805, -0.08176, 0.71), (0.4805, -0.08176, 0.71), (0.4805, -0.08176, 0.71), (0.4943, -0.1032, 0.7091), (0.4943, -0.1032, 0.7091), (0.5027, -0.07614, 0.6262), (0.5027, -0.07614, 0.6262), (0.5027, -0.07614, 0.6262), (0.428, -0.2437, 0.6975), (0.428, -0.2437, 0.6975), (0.4053, -0.2339, 0.6919), (0.4053, -0.2339, 0.6919), (0.4642, -0.1476, 0.7556), (0.4642, -0.1476, 0.7556), (0.4135, -0.1956, 0.727), (0.4135, -0.1956, 0.727), (0.4621, -0.14, 0.5736), (0.4621, -0.14, 0.5736), (0.4745, -0.08165, 0.627), (0.4745, -0.08165, 0.627), (0.4109, -0.2908, 0.6243), (0.4109, -0.2908, 0.6243), (0.4109, -0.2908, 0.6243), (0.4503, -0.2327, 0.5635), (0.4503, -0.2327, 0.5635), (0.4503, -0.2327, 0.5635), (0.4576, -0.155, 0.733), (0.4576, -0.155, 0.733), (0.435, -0.1453, 0.7274), (0.435, -0.1453, 0.7274), (0.4367, -0.2082, 0.5984), (0.4367, -0.2082, 0.5984), (0.4456, -0.1333, 0.764), (0.4456, -0.1333, 0.764), (0.4456, -0.1333, 0.764), (0.4119, -0.2122, 0.7633), (0.4119, -0.2122, 0.7633), (0.4119, -0.2122, 0.7633), (0.4351, -0.2156, 0.755), (0.4351, -0.2156, 0.755), (0.4799, -0.1221, 0.6985), (0.4799, -0.1221, 0.6985), (0.4293, -0.2166, 0.5729), (0.4293, -0.2166, 0.5729), (0.3991, -0.2722, 0.7083), (0.3991, -0.2722, 0.7083), (0.3991, -0.2722, 0.7083), (0.4276, -0.1319, 0.7466), (0.4276, -0.1319, 0.7466), (0.4883, -0.1438, 0.5643), (0.4883, -0.1438, 0.5643), (0.4883, -0.1438, 0.5643), (0.3954, -0.2667, 0.6254), (0.3954, -0.2667, 0.6254), (0.4573, -0.1124, 0.693), (0.4573, -0.1124, 0.693), (0.4706, -0.2343, 0.5831), (0.4706, -0.2343, 0.5831), (0.5033, -0.1577, 0.5838), (0.5033, -0.1577, 0.5838), (0.3875, -0.2516, 0.6986), (0.3875, -0.2516, 0.6986), (0.4361, -0.2054, 0.7325), (0.4361, -0.2054, 0.7325), (0.4241, -0.2673, 0.7076), (0.4241, -0.2673, 0.7076), (0.3985, -0.1998, 0.746), (0.3985, -0.1998, 0.746), (0.4371, -0.2563, 0.6435), (0.4371, -0.2563, 0.6435), (0.4577, -0.08747, 0.7001), (0.4577, -0.08747, 0.7001), (0.461, -0.1515, 0.5989), (0.461, -0.1515, 0.5989), (0.4116, -0.2453, 0.6373), (0.4116, -0.2453, 0.6373), (0.5158, -0.09938, 0.6372), (0.5158, -0.09938, 0.6372), (0.4367, -0.2844, 0.6355), (0.4367, -0.2844, 0.6355), (0.3681, -0.1258, 0.7632), (0.3651, -0.1732, 0.7059), (-0.2087, 0.3727, -0.08337), (-0.2087, 0.3727, -0.08337), (-0.1627, 0.393, -0.08254), (-0.1627, 0.393, -0.08254), (-0.1465, 0.3572, -0.1047), (-0.1465, 0.3572, -0.1047), (-0.1924, 0.3369, -0.1055), (-0.1924, 0.3369, -0.1055), (-0.2275, 0.3616, 0.01613), (-0.1983, 0.2973, -0.02366), (-0.1868, 0.2266, 0.03832), (-0.1449, 0.3981, 0.01763), (-0.1133, 0.3656, 0.09519), (-0.1157, 0.3338, -0.02217), (-0.227, 0.3153, 0.09313), (-0.0731, 0.2769, 0.04038), (-0.1233, -0.3597, -0.09468), (-0.1233, -0.3597, -0.09468), (-0.1689, -0.3386, -0.09385), (-0.1689, -0.3386, -0.09385), (-0.153, -0.3033, -0.1157), (-0.153, -0.3033, -0.1157), (-0.1074, -0.3243, -0.1165), (-0.1074, -0.3243, -0.1165), (-0.1019, -0.3652, 0.00598), (-0.07332, -0.3017, -0.03326), (-0.02768, -0.246, 0.03041), (-0.1839, -0.3274, 0.007473), (-0.18, -0.2813, 0.08651), (-0.1553, -0.2638, -0.03177), (-0.0671, -0.3335, 0.08445), (-0.1405, -0.1938, 0.03247), (0.3484, 0.1975, -0.08366), (0.3484, 0.1975, -0.08366), (0.3692, 0.1518, -0.08283), (0.3692, 0.1518, -0.08283), (0.3336, 0.1352, -0.1049), (0.3336, 0.1352, -0.1049), (0.3128, 0.1809, -0.1058), (0.3128, 0.1809, -0.1058), (0.337, 0.2161, 0.01598), (0.273, 0.1863, -0.02378), (0.2025, 0.174, 0.03837), (0.3744, 0.134, 0.01747), (0.3421, 0.102, 0.09518), (0.3104, 0.1042, -0.02229), (0.2906, 0.2151, 0.09313), (0.254, 0.0609, 0.04043)], [], [(390, 388, 386, 457), (458, 387, 398, 460), (461, 399, 405, 463), (464, 406, 412, 466), (467, 413, 419, 469), (470, 420, 426, 472), (65, 513, 484, 486), (473, 427, 433, 475), (476, 434, 389, 392), (385, 396, 72), (436, 23, 441, 438), (429, 22, 455, 437), (422, 21, 453, 430), (415, 20, 451, 423), (408, 19, 449, 416), (401, 18, 447, 409), (394, 17, 445, 402), (440, 16, 443, 395), (46, 477, 391, 456), (45, 474, 31, 454), (44, 471, 30, 452), (43, 468, 29, 450), (42, 465, 28, 448), (41, 462, 27, 446), (40, 459, 26, 444), (47, 24, 25, 442), (382, 439, 393, 384), (2, 32, 400, 397), (4, 33, 407, 403), (404, 34, 414, 410), (411, 35, 421, 417), (418, 36, 428, 424), (425, 37, 435, 431), (432, 38, 39, 383), (16, 47, 442, 443), (17, 40, 444, 445), (18, 41, 446, 447), (19, 42, 448, 449), (20, 43, 450, 451), (21, 44, 452, 453), (22, 45, 454, 455), (23, 46, 456, 441), (488, 487, 503, 504), (67, 511, 490, 492), (69, 515, 478, 482), (70, 65, 486, 489), (71, 67, 492, 480), (515, 71, 480, 478), (513, 69, 482, 484), (511, 70, 489, 490), (495, 381, 500, 498), (485, 483, 499, 59), (479, 481, 496, 494), (49, 493, 509, 497), (491, 53, 505, 506), (52, 51, 501, 502), (50, 48, 56, 58), (55, 54, 507, 508), (13, 11, 510, 66), (7, 5, 512, 64), (3, 1, 514, 68), (1, 15, 516, 514), (11, 9, 517, 510), (5, 3, 68, 512), (15, 13, 66, 516), (9, 7, 64, 517), (8, 10, 72), (14, 0, 72), (0, 385, 72), (396, 6, 72), (10, 12, 72), (6, 8, 72), (12, 14, 72), (73, 74, 75), (74, 73, 78), (73, 75, 76), (73, 76, 77), (73, 77, 78), (74, 78, 83), (75, 74, 79), (76, 75, 80), (77, 76, 81), (78, 77, 82), (74, 83, 79), (75, 79, 80), (76, 80, 81), (77, 81, 82), (78, 82, 83), (79, 83, 84), (80, 79, 84), (81, 80, 84), (82, 81, 84), (83, 82, 84), (85, 86, 87), (86, 85, 90), (85, 87, 88), (85, 88, 89), (85, 89, 90), (86, 90, 95), (87, 86, 91), (88, 87, 92), (89, 88, 93), (90, 89, 94), (86, 95, 91), (87, 91, 92), (88, 92, 93), (89, 93, 94), (90, 94, 95), (91, 95, 96), (92, 91, 96), (93, 92, 96), (94, 93, 96), (95, 94, 96), (97, 98, 99), (98, 97, 102), (97, 99, 100), (97, 100, 101), (97, 101, 102), (98, 102, 107), (99, 98, 103), (100, 99, 104), (101, 100, 105), (102, 101, 106), (98, 107, 103), (99, 103, 104), (100, 104, 105), (101, 105, 106), (102, 106, 107), (103, 107, 108), (104, 103, 108), (105, 104, 108), (106, 105, 108), (107, 106, 108), (109, 110, 111), (110, 109, 114), (109, 111, 112), (109, 112, 113), (109, 113, 114), (110, 114, 119), (111, 110, 115), (112, 111, 116), (113, 112, 117), (114, 113, 118), (110, 119, 115), (111, 115, 116), (112, 116, 117), (113, 117, 118), (114, 118, 119), (115, 119, 120), (116, 115, 120), (117, 116, 120), (118, 117, 120), (119, 118, 120), (121, 122, 123), (122, 121, 126), (121, 123, 124), (121, 124, 125), (121, 125, 126), (122, 126, 131), (123, 122, 127), (124, 123, 128), (125, 124, 129), (126, 125, 130), (122, 131, 127), (123, 127, 128), (124, 128, 129), (125, 129, 130), (126, 130, 131), (127, 131, 132), (128, 127, 132), (129, 128, 132), (130, 129, 132), (131, 130, 132), (133, 134, 135), (134, 133, 138), (133, 135, 136), (133, 136, 137), (133, 137, 138), (134, 138, 143), (135, 134, 139), (136, 135, 140), (137, 136, 141), (138, 137, 142), (134, 143, 139), (135, 139, 140), (136, 140, 141), (137, 141, 142), (138, 142, 143), (139, 143, 144), (140, 139, 144), (141, 140, 144), (142, 141, 144), (143, 142, 144), (145, 146, 147), (146, 145, 150), (145, 147, 148), (145, 148, 149), (145, 149, 150), (146, 150, 155), (147, 146, 151), (148, 147, 152), (149, 148, 153), (150, 149, 154), (146, 155, 151), (147, 151, 152), (148, 152, 153), (149, 153, 154), (150, 154, 155), (151, 155, 156), (152, 151, 156), (153, 152, 156), (154, 153, 156), (155, 154, 156), (157, 158, 159), (158, 157, 162), (157, 159, 160), (157, 160, 161), (157, 161, 162), (158, 162, 167), (159, 158, 163), (160, 159, 164), (161, 160, 165), (162, 161, 166), (158, 167, 163), (159, 163, 164), (160, 164, 165), (161, 165, 166), (162, 166, 167), (163, 167, 168), (164, 163, 168), (165, 164, 168), (166, 165, 168), (167, 166, 168), (169, 170, 171), (170, 169, 174), (169, 171, 172), (169, 172, 173), (169, 173, 174), (170, 174, 179), (171, 170, 175), (172, 171, 176), (173, 172, 177), (174, 173, 178), (170, 179, 175), (171, 175, 176), (172, 176, 177), (173, 177, 178), (174, 178, 179), (175, 179, 180), (176, 175, 180), (177, 176, 180), (178, 177, 180), (179, 178, 180), (181, 182, 183), (182, 181, 186), (181, 183, 184), (181, 184, 185), (181, 185, 186), (182, 186, 191), (183, 182, 187), (184, 183, 188), (185, 184, 189), (186, 185, 190), (182, 191, 187), (183, 187, 188), (184, 188, 189), (185, 189, 190), (186, 190, 191), (187, 191, 192), (188, 187, 192), (189, 188, 192), (190, 189, 192), (191, 190, 192), (193, 194, 195), (194, 193, 198), (193, 195, 196), (193, 196, 197), (193, 197, 198), (194, 198, 203), (195, 194, 199), (196, 195, 200), (197, 196, 201), (198, 197, 202), (194, 203, 199), (195, 199, 200), (196, 200, 201), (197, 201, 202), (198, 202, 203), (199, 203, 204), (200, 199, 204), (201, 200, 204), (202, 201, 204), (203, 202, 204), (205, 206, 207), (206, 205, 210), (205, 207, 208), (205, 208, 209), (205, 209, 210), (206, 210, 215), (207, 206, 211), (208, 207, 212), (209, 208, 213), (210, 209, 214), (206, 215, 211), (207, 211, 212), (208, 212, 213), (209, 213, 214), (210, 214, 215), (211, 215, 216), (212, 211, 216), (213, 212, 216), (214, 213, 216), (215, 214, 216), (280, 520, 521, 536), (227, 522, 529, 538), (278, 534, 535, 231), (518, 275, 221, 519), (276, 274, 218, 222), (533, 277, 232, 629), (277, 278, 231, 232), (525, 523, 531, 527), (524, 537, 539, 532), (273, 279, 228, 526), (279, 280, 536, 228), (592, 569, 239, 234), (612, 626, 616, 557), (556, 617, 623, 558), (236, 622, 601, 608), (609, 600, 570, 594), (568, 571, 605, 627), (626, 244, 544, 616), (240, 545, 578, 241), (622, 246, 590, 601), (242, 591, 573, 238), (572, 597, 607, 604), (244, 606, 546, 544), (245, 547, 621, 579), (246, 620, 564, 590), (247, 565, 599, 243), (598, 555, 254, 249), (606, 624, 541, 546), (250, 540, 542, 251), (620, 543, 566, 564), (252, 567, 554, 248), (553, 548, 551, 625), (624, 259, 588, 541), (255, 589, 602, 256), (543, 261, 619, 566), (257, 618, 550, 253), (549, 582, 560, 552), (259, 264, 575, 588), (260, 574, 576, 603), (261, 577, 596, 619), (262, 595, 581, 258), (580, 583, 586, 561), (264, 269, 610, 575), (265, 611, 271, 266), (577, 563, 615, 596), (267, 614, 585, 263), (584, 593, 613, 587), (269, 612, 557, 610), (270, 235, 559, 562), (563, 236, 608, 615), (272, 237, 233, 268), (225, 226, 280, 279), (217, 225, 279, 273), (230, 229, 278, 277), (528, 230, 277, 533), (530, 220, 274, 276), (219, 223, 275, 518), (229, 224, 534, 278), (226, 628, 520, 280), (344, 632, 633, 648), (291, 634, 641, 650), (342, 646, 647, 295), (630, 339, 285, 631), (340, 338, 282, 286), (645, 341, 296, 741), (341, 342, 295, 296), (637, 635, 643, 639), (636, 649, 651, 644), (337, 343, 292, 638), (343, 344, 648, 292), (704, 681, 303, 298), (724, 738, 728, 669), (668, 729, 735, 670), (300, 734, 713, 720), (721, 712, 682, 706), (680, 683, 717, 739), (738, 308, 656, 728), (304, 657, 690, 305), (734, 310, 702, 713), (306, 703, 685, 302), (684, 709, 719, 716), (308, 718, 658, 656), (309, 659, 733, 691), (310, 732, 676, 702), (311, 677, 711, 307), (710, 667, 318, 313), (718, 736, 653, 658), (314, 652, 654, 315), (732, 655, 678, 676), (316, 679, 666, 312), (665, 660, 663, 737), (736, 323, 700, 653), (319, 701, 714, 320), (655, 325, 731, 678), (321, 730, 662, 317), (661, 694, 672, 664), (323, 328, 687, 700), (324, 686, 688, 715), (325, 689, 708, 731), (326, 707, 693, 322), (692, 695, 698, 673), (328, 333, 722, 687), (329, 723, 335, 330), (689, 675, 727, 708), (331, 726, 697, 327), (696, 705, 725, 699), (333, 724, 669, 722), (334, 299, 671, 674), (675, 300, 720, 727), (336, 301, 297, 332), (289, 290, 344, 343), (281, 289, 343, 337), (294, 293, 342, 341), (640, 294, 341, 645), (642, 284, 338, 340), (283, 287, 339, 630), (293, 288, 646, 342), (290, 740, 632, 344), (744, 746, 748, 742), (353, 751, 752, 756), (355, 755, 747, 745), (750, 351, 754, 753), (354, 749, 346, 356), (352, 354, 356, 757), (743, 750, 753, 345), (349, 350, 755, 355), (347, 348, 751, 353), (760, 762, 764, 758), (365, 767, 768, 772), (367, 771, 763, 761), (766, 363, 770, 769), (366, 765, 358, 368), (364, 366, 368, 773), (759, 766, 769, 357), (361, 362, 771, 367), (359, 360, 767, 365), (776, 778, 780, 774), (377, 783, 784, 788), (379, 787, 779, 777), (782, 375, 786, 785), (378, 781, 370, 380), (376, 378, 380, 789), (775, 782, 785, 369), (373, 374, 787, 379), (371, 372, 783, 377), (500, 381, 61, 60), (61, 381, 63, 62), (381, 495, 57, 63)])
me_cylinder_019.polygons.foreach_set('use_smooth', [1, 1, 1, 1, 1, 1, 1, 1, 1, 1, 1, 1, 1, 1, 1, 1, 1, 1, 1, 1, 1, 1, 1, 1, 1, 1, 1, 1, 1, 1, 1, 1, 1, 1, 1, 1, 1, 1, 1, 1, 1, 1, 1, 1, 1, 1, 1, 1, 1, 1, 1, 1, 1, 1, 1, 1, 1, 1, 1, 1, 1, 1, 1, 1, 1, 1, 1, 1, 1, 1, 1, 1, 1, 1, 1, 1, 1, 1, 1, 1, 1, 1, 1, 1, 1, 1, 1, 1, 1, 1, 1, 1, 1, 1, 1, 1, 1, 1, 1, 1, 1, 1, 1, 1, 1, 1, 1, 1, 1, 1, 1, 1, 1, 1, 1, 1, 1, 1, 1, 1, 1, 1, 1, 1, 1, 1, 1, 1, 1, 1, 1, 1, 1, 1, 1, 1, 1, 1, 1, 1, 1, 1, 1, 1, 1, 1, 1, 1, 1, 1, 1, 1, 1, 1, 1, 1, 1, 1, 1, 1, 1, 1, 1, 1, 1, 1, 1, 1, 1, 1, 1, 1, 1, 1, 1, 1, 1, 1, 1, 1, 1, 1, 1, 1, 1, 1, 1, 1, 1, 1, 1, 1, 1, 1, 1, 1, 1, 1, 1, 1, 1, 1, 1, 1, 1, 1, 1, 1, 1, 1, 1, 1, 1, 1, 1, 1, 1, 1, 1, 1, 1, 1, 1, 1, 1, 1, 1, 1, 1, 1, 1, 1, 1, 1, 1, 1, 1, 1, 1, 1, 1, 1, 1, 1, 1, 1, 1, 1, 1, 1, 1, 1, 1, 1, 1, 1, 1, 1, 1, 1, 1, 1, 1, 1, 1, 1, 1, 1, 1, 1, 1, 1, 1, 1, 1, 1, 1, 1, 1, 1, 1, 1, 1, 1, 1, 1, 1, 1, 1, 1, 1, 1, 1, 1, 1, 1, 1, 1, 1, 1, 1, 1, 1, 1, 1, 1, 1, 1, 1, 1, 1, 1, 1, 0, 0, 0, 0, 0, 0, 0, 0, 0, 0, 0, 0, 0, 0, 0, 0, 0, 0, 0, 0, 0, 0, 0, 0, 0, 0, 0, 0, 0, 0, 0, 0, 0, 0, 0, 0, 0, 0, 0, 0, 0, 0, 0, 0, 0, 0, 0, 0, 0, 0, 0, 0, 0, 0, 0, 0, 0, 0, 0, 0, 0, 0, 0, 0, 0, 0, 0, 0, 0, 0, 0, 0, 0, 0, 0, 0, 0, 0, 0, 0, 0, 0, 0, 0, 0, 0, 0, 0, 0, 0, 0, 0, 0, 0, 0, 0, 0, 0, 0, 0, 0, 0, 0, 0, 0, 0, 0, 0, 0, 0, 0, 0, 0, 0, 0, 0, 0, 0, 0, 0, 0, 0, 0, 0, 0, 0, 0, 0, 0, 0, 0, 0, 0, 0, 0, 0, 0, 0, 0, 0, 0, 0, 0, 0, 0, 1, 1, 1])
_uv = me_cylinder_019.uv_layers.new(name='UVMap')
_uv.uv.foreach_set('vector', [0.6117, 0.5368, 0.6141, 0.5606, 0.4885, 0.5462, 0.489, 0.521, 0.4884, 0.5225, 0.4879, 0.5457, 0.3686, 0.5573, 0.3726, 0.5286, 0.6117, 0.8316, 0.6141, 0.8555, 0.4885, 0.8411, 0.489, 0.8158, 0.4884, 0.8173, 0.4879, 0.8406, 0.3686, 0.8521, 0.3726, 0.8235, 0.5368, 0.04621, 0.5606, 0.04381, 0.5462, 0.1694, 0.521, 0.1689, 0.5225, 0.1696, 0.5457, 0.17, 0.5573, 0.2893, 0.5286, 0.2854, 0.3748, 0.8895, 0.4908, 0.8744, 0.4906, 0.8927, 0.3829, 0.9069, 0.2836, 0.1983, 0.286, 0.2221, 0.1604, 0.2077, 0.1609, 0.1825, 0.1603, 0.184, 0.1598, 0.2072, 0.04051, 0.2188, 0.04444, 0.1901, 0.1168, 0.7236, 0.1609, 0.8194, 0.01568, 0.8194, 0.1672, 0.006174, 0.1649, 0.07807, 0.01661, 0.08716, 0.01661, 0.008994, 0.314, 0.01622, 0.312, 0.09054, 0.1645, 0.07807, 0.1668, 0.006229, 0.3447, 0.1626, 0.4166, 0.1649, 0.4257, 0.3132, 0.3475, 0.3132, 0.3547, 0.0158, 0.429, 0.01786, 0.4166, 0.1653, 0.3447, 0.163, 0.4953, 0.6395, 0.493, 0.7114, 0.3447, 0.7205, 0.3447, 0.6424, 0.6421, 0.6496, 0.6401, 0.7239, 0.4926, 0.7114, 0.4949, 0.6396, 0.4953, 0.3447, 0.493, 0.4166, 0.3447, 0.4257, 0.3447, 0.3475, 0.6421, 0.3547, 0.6401, 0.429, 0.4926, 0.4166, 0.4949, 0.3447, 0.1635, 0.1309, 0.1633, 0.1834, 0.04168, 0.1899, 0.02883, 0.1425, 0.2983, 0.1473, 0.2817, 0.1986, 0.1629, 0.1833, 0.1631, 0.1309, 0.4694, 0.1664, 0.5219, 0.1666, 0.5284, 0.2882, 0.4809, 0.301, 0.4858, 0.03157, 0.5371, 0.04817, 0.5218, 0.167, 0.4694, 0.1668, 0.4916, 0.7643, 0.4914, 0.8168, 0.3698, 0.8233, 0.3569, 0.7758, 0.6264, 0.7807, 0.6098, 0.832, 0.491, 0.8167, 0.4912, 0.7643, 0.4916, 0.4694, 0.4914, 0.5219, 0.3698, 0.5284, 0.3569, 0.4809, 0.6264, 0.4858, 0.6098, 0.5371, 0.491, 0.5218, 0.4912, 0.4694, 0.02457, 0.6747, 0.04483, 0.5973, 0.1734, 0.6722, 0.1165, 0.7232, 0.1164, 0.7236, 0.174, 0.6719, 0.2373, 0.8048, 0.1605, 0.8194, 0.7842, 0.02457, 0.8616, 0.04483, 0.7867, 0.1734, 0.7357, 0.1165, 0.7353, 0.1164, 0.787, 0.174, 0.6541, 0.2373, 0.6395, 0.1605, 0.7518, 0.8523, 0.6744, 0.832, 0.7493, 0.7034, 0.8003, 0.7603, 0.8007, 0.7605, 0.749, 0.7029, 0.8819, 0.6396, 0.8965, 0.7164, 0.6825, 0.4228, 0.7028, 0.3454, 0.8314, 0.4203, 0.7745, 0.4714, 0.7743, 0.4717, 0.8319, 0.42, 0.8953, 0.5529, 0.8184, 0.5675, 0.6401, 0.429, 0.6264, 0.4858, 0.4912, 0.4694, 0.4926, 0.4166, 0.493, 0.4166, 0.4916, 0.4694, 0.3569, 0.4809, 0.3447, 0.4257, 0.6401, 0.7239, 0.6264, 0.7807, 0.4912, 0.7643, 0.4926, 0.7114, 0.493, 0.7114, 0.4916, 0.7643, 0.3569, 0.7758, 0.3447, 0.7205, 0.429, 0.01786, 0.4858, 0.03157, 0.4694, 0.1668, 0.4166, 0.1653, 0.4166, 0.1649, 0.4694, 0.1664, 0.4809, 0.301, 0.4257, 0.3132, 0.312, 0.09054, 0.2983, 0.1473, 0.1631, 0.1309, 0.1645, 0.07807, 0.1649, 0.07807, 0.1635, 0.1309, 0.02883, 0.1425, 0.01661, 0.08716, 0.6019, 0.1666, 0.6129, 0.06134, 0.6257, 0.06264, 0.6151, 0.1666, 0.1632, 0.2403, 0.2767, 0.2539, 0.2697, 0.2697, 0.1629, 0.2586, 0.3748, 0.5954, 0.4908, 0.5802, 0.4906, 0.5986, 0.3829, 0.6128, 0.5834, 0.1672, 0.5971, 0.05361, 0.6129, 0.06062, 0.6017, 0.1674, 0.04714, 0.2554, 0.1632, 0.2403, 0.1629, 0.2586, 0.05523, 0.2728, 0.4908, 0.5802, 0.6043, 0.5939, 0.5973, 0.6097, 0.4906, 0.5986, 0.4908, 0.8744, 0.6043, 0.888, 0.5973, 0.9038, 0.4906, 0.8927, 0.5986, 0.2832, 0.5834, 0.1672, 0.6017, 0.1674, 0.616, 0.2751, 0.2701, 0.4905, 0.143, 0.4379, 0.1956, 0.3107, 0.2701, 0.3852, 0.4913, 0.8928, 0.5966, 0.9037, 0.5953, 0.9165, 0.4914, 0.9059, 0.4913, 0.5989, 0.5966, 0.6099, 0.5953, 0.6226, 0.4914, 0.612, 0.0553, 0.2728, 0.1629, 0.2586, 0.1629, 0.2719, 0.05683, 0.2848, 0.616, 0.275, 0.6018, 0.1675, 0.6151, 0.1674, 0.628, 0.2735, 0.3829, 0.9068, 0.4905, 0.8926, 0.4906, 0.9059, 0.3845, 0.9188, 0.3829, 0.6129, 0.4905, 0.5987, 0.4906, 0.612, 0.3845, 0.6249, 0.1637, 0.2588, 0.269, 0.2698, 0.2677, 0.2825, 0.1638, 0.2719, 0.5581, 0.2918, 0.5461, 0.1673, 0.5633, 0.1672, 0.5785, 0.2829, 0.4907, 0.8409, 0.6117, 0.8548, 0.6041, 0.8718, 0.4908, 0.8582, 0.4907, 0.5461, 0.6117, 0.5599, 0.6041, 0.5769, 0.4908, 0.5633, 0.038, 0.2196, 0.1626, 0.2076, 0.1627, 0.2248, 0.0469, 0.24, 0.5461, 0.1673, 0.5599, 0.04624, 0.5769, 0.05385, 0.5633, 0.1672, 0.3661, 0.5581, 0.4907, 0.5461, 0.4908, 0.5633, 0.375, 0.5785, 0.1626, 0.2076, 0.2836, 0.2214, 0.276, 0.2384, 0.1627, 0.2248, 0.3661, 0.8529, 0.4907, 0.8409, 0.4908, 0.8582, 0.375, 0.8733, 0.7516, 0.8531, 0.8007, 0.7601, 0.8965, 0.8612, 0.7747, 0.4717, 0.8188, 0.5675, 0.6736, 0.5675, 0.02375, 0.6745, 0.1168, 0.7236, 0.01568, 0.8194, 0.7844, 0.02375, 0.7353, 0.1168, 0.6395, 0.01568, 0.8007, 0.7601, 0.8965, 0.716, 0.8965, 0.8612, 0.7353, 0.1168, 0.6395, 0.1609, 0.6395, 0.01568, 0.6817, 0.4226, 0.7747, 0.4717, 0.6736, 0.5675, 0.7254, 0.6741, 0.7176, 0.6929, 0.7098, 0.6741, 0.7176, 0.6929, 0.7254, 0.6741, 0.7415, 0.6865, 0.7254, 0.6741, 0.7098, 0.6741, 0.7176, 0.6553, 0.7254, 0.6741, 0.7176, 0.6553, 0.7415, 0.6617, 0.7254, 0.6741, 0.7415, 0.6617, 0.7415, 0.6865, 0.3125, 0.5458, 0.3357, 0.5434, 0.3258, 0.5606, 0.7098, 0.6741, 0.7176, 0.6929, 0.6937, 0.6865, 0.7176, 0.6553, 0.7098, 0.6741, 0.6937, 0.6617, 0.2839, 0.4628, 0.2979, 0.4436, 0.3041, 0.4628, 0.7415, 0.6865, 0.7415, 0.6617, 0.7629, 0.6741, 0.3125, 0.5458, 0.3258, 0.5606, 0.3076, 0.5686, 0.7098, 0.6741, 0.6937, 0.6865, 0.6937, 0.6617, 0.2979, 0.4436, 0.3205, 0.4509, 0.3041, 0.4628, 0.2839, 0.4628, 0.3041, 0.4628, 0.2979, 0.4821, 0.3357, 0.5434, 0.3452, 0.5647, 0.3258, 0.5606, 0.3076, 0.5686, 0.3258, 0.5606, 0.3278, 0.5803, 0.3076, 0.5919, 0.3076, 0.5686, 0.3278, 0.5803, 0.3041, 0.4628, 0.3205, 0.4509, 0.3205, 0.4747, 0.2979, 0.4821, 0.3041, 0.4628, 0.3205, 0.4747, 0.3258, 0.5606, 0.3452, 0.5647, 0.3278, 0.5803, 0.2111, 0.6975, 0.2267, 0.6933, 0.2217, 0.7056, 0.6951, 0.9881, 0.6832, 0.9795, 0.6951, 0.9756, 0.2111, 0.6975, 0.2217, 0.7056, 0.2111, 0.7137, 0.6832, 0.9795, 0.6734, 0.9686, 0.6877, 0.9655, 0.6832, 0.9795, 0.6877, 0.9655, 0.6951, 0.9756, 0.6951, 0.9881, 0.6951, 0.9756, 0.707, 0.9795, 0.2217, 0.7056, 0.2267, 0.6933, 0.2318, 0.7056, 0.2111, 0.7137, 0.2217, 0.7056, 0.2267, 0.7179, 0.6378, 0.5696, 0.6254, 0.5606, 0.6378, 0.5566, 0.6951, 0.9756, 0.6877, 0.9655, 0.7024, 0.9655, 0.2267, 0.6933, 0.2424, 0.6975, 0.2318, 0.7056, 0.2217, 0.7056, 0.2318, 0.7056, 0.2267, 0.7179, 0.6254, 0.5606, 0.6301, 0.5462, 0.6378, 0.5566, 0.6378, 0.5696, 0.6378, 0.5566, 0.6501, 0.5606, 0.6951, 0.9756, 0.7024, 0.9655, 0.707, 0.9795, 0.2318, 0.7056, 0.2424, 0.6975, 0.2424, 0.7137, 0.2267, 0.7179, 0.2318, 0.7056, 0.2424, 0.7137, 0.6378, 0.5566, 0.6301, 0.5462, 0.6454, 0.5462, 0.6501, 0.5606, 0.6378, 0.5566, 0.6454, 0.5462, 0.707, 0.9795, 0.7024, 0.9655, 0.7168, 0.9686, 0.3013, 0.5134, 0.3113, 0.5134, 0.3063, 0.5254, 0.3113, 0.5134, 0.3013, 0.5134, 0.3063, 0.5014, 0.3013, 0.5134, 0.3063, 0.5254, 0.291, 0.5213, 0.3013, 0.5134, 0.291, 0.5213, 0.291, 0.5055, 0.3013, 0.5134, 0.291, 0.5055, 0.3063, 0.5014, 0.3113, 0.5134, 0.3063, 0.5014, 0.3216, 0.5055, 0.3063, 0.5254, 0.3113, 0.5134, 0.3216, 0.5213, 0.06867, 0.5832, 0.08099, 0.5743, 0.08099, 0.5872, 0.291, 0.5055, 0.291, 0.5213, 0.2773, 0.5134, 0.7308, 0.9819, 0.7293, 0.9671, 0.7403, 0.9734, 0.3113, 0.5134, 0.3216, 0.5055, 0.3216, 0.5213, 0.08099, 0.5743, 0.09331, 0.5832, 0.08099, 0.5872, 0.06867, 0.5832, 0.08099, 0.5872, 0.07338, 0.5977, 0.7293, 0.9671, 0.7429, 0.961, 0.7403, 0.9734, 0.7308, 0.9819, 0.7403, 0.9734, 0.7454, 0.985, 0.7603, 0.985, 0.7454, 0.985, 0.7529, 0.9721, 0.08099, 0.5872, 0.09331, 0.5832, 0.0886, 0.5977, 0.07338, 0.5977, 0.08099, 0.5872, 0.0886, 0.5977, 0.7403, 0.9734, 0.7429, 0.961, 0.7529, 0.9721, 0.7454, 0.985, 0.7403, 0.9734, 0.7529, 0.9721, 0.8243, 0.6238, 0.8348, 0.6157, 0.8348, 0.6319, 0.8348, 0.6157, 0.8243, 0.6238, 0.8192, 0.6115, 0.8243, 0.6238, 0.8348, 0.6319, 0.8192, 0.6361, 0.8243, 0.6238, 0.8192, 0.6361, 0.8141, 0.6238, 0.8243, 0.6238, 0.8141, 0.6238, 0.8192, 0.6115, 0.7955, 0.6577, 0.7836, 0.6663, 0.7836, 0.6538, 0.8053, 0.6468, 0.7955, 0.6577, 0.7909, 0.6437, 0.6345, 0.8015, 0.6468, 0.7926, 0.6468, 0.8055, 0.8141, 0.6238, 0.8192, 0.6361, 0.8035, 0.6319, 0.8192, 0.6115, 0.8141, 0.6238, 0.8035, 0.6157, 0.7955, 0.6577, 0.7836, 0.6538, 0.7909, 0.6437, 0.6468, 0.7926, 0.6592, 0.8015, 0.6468, 0.8055, 0.6345, 0.8015, 0.6468, 0.8055, 0.6392, 0.816, 0.8141, 0.6238, 0.8035, 0.6319, 0.8035, 0.6157, 0.7836, 0.6663, 0.7717, 0.6577, 0.7836, 0.6538, 0.7909, 0.6437, 0.7836, 0.6538, 0.7762, 0.6437, 0.6468, 0.8055, 0.6592, 0.8015, 0.6545, 0.816, 0.6392, 0.816, 0.6468, 0.8055, 0.6545, 0.816, 0.7717, 0.6577, 0.7618, 0.6468, 0.7762, 0.6437, 0.7836, 0.6538, 0.7717, 0.6577, 0.7762, 0.6437, 0.122, 0.5938, 0.1378, 0.5823, 0.1378, 0.5989, 0.2534, 0.3343, 0.2326, 0.3288, 0.2466, 0.318, 0.122, 0.5938, 0.1378, 0.5989, 0.128, 0.6123, 0.122, 0.5938, 0.128, 0.6123, 0.109, 0.6083, 0.2326, 0.3288, 0.2326, 0.3073, 0.2466, 0.318, 0.2534, 0.3343, 0.2466, 0.318, 0.2601, 0.318, 0.1378, 0.5989, 0.1378, 0.5823, 0.1535, 0.5938, 0.128, 0.6123, 0.1378, 0.5989, 0.1475, 0.6123, 0.2948, 0.2509, 0.3067, 0.2346, 0.312, 0.2509, 0.2466, 0.318, 0.2326, 0.3073, 0.2534, 0.3017, 0.2534, 0.3343, 0.2601, 0.318, 0.2741, 0.3288, 0.1378, 0.5989, 0.1535, 0.5938, 0.1475, 0.6123, 0.3067, 0.2346, 0.3259, 0.2408, 0.312, 0.2509, 0.2948, 0.2509, 0.312, 0.2509, 0.3067, 0.2672, 0.2466, 0.318, 0.2534, 0.3017, 0.2601, 0.318, 0.2741, 0.3288, 0.2601, 0.318, 0.2741, 0.3073, 0.1475, 0.6123, 0.1535, 0.5938, 0.1666, 0.6083, 0.312, 0.2509, 0.3259, 0.2408, 0.3259, 0.261, 0.3067, 0.2672, 0.312, 0.2509, 0.3259, 0.261, 0.2601, 0.318, 0.2534, 0.3017, 0.2741, 0.3073, 0.3102, 0.3309, 0.3294, 0.3388, 0.3102, 0.3468, 0.3294, 0.3388, 0.3102, 0.3309, 0.3229, 0.3144, 0.3102, 0.3309, 0.3102, 0.3468, 0.291, 0.3388, 0.3102, 0.3309, 0.291, 0.3388, 0.2975, 0.3144, 0.3102, 0.3309, 0.2975, 0.3144, 0.3229, 0.3144, 0.7125, 0.6041, 0.7311, 0.6176, 0.7125, 0.6236, 0.3102, 0.3468, 0.3294, 0.3388, 0.3229, 0.3633, 0.291, 0.3388, 0.3102, 0.3468, 0.2975, 0.3633, 0.02905, 0.3095, 0.04831, 0.3235, 0.02905, 0.3297, 0.7311, 0.6176, 0.7464, 0.6346, 0.724, 0.6394, 0.7125, 0.6041, 0.7125, 0.6236, 0.6939, 0.6176, 0.3102, 0.3468, 0.3229, 0.3633, 0.2975, 0.3633, 0.04831, 0.3235, 0.04095, 0.3461, 0.02905, 0.3297, 0.02905, 0.3095, 0.02905, 0.3297, 0.009793, 0.3235, 0.7311, 0.6176, 0.724, 0.6394, 0.7125, 0.6236, 0.6939, 0.6176, 0.7125, 0.6236, 0.701, 0.6394, 0.6785, 0.6346, 0.6939, 0.6176, 0.701, 0.6394, 0.02905, 0.3297, 0.04095, 0.3461, 0.01715, 0.3461, 0.009793, 0.3235, 0.02905, 0.3297, 0.01715, 0.3461, 0.7125, 0.6236, 0.724, 0.6394, 0.701, 0.6394, 0.7788, 0.9649, 0.7924, 0.9589, 0.7897, 0.9713, 0.2276, 0.6067, 0.2429, 0.6108, 0.2326, 0.6187, 0.7788, 0.9649, 0.7897, 0.9713, 0.7803, 0.9798, 0.2429, 0.6108, 0.2566, 0.6187, 0.2429, 0.6266, 0.2429, 0.6108, 0.2429, 0.6266, 0.2326, 0.6187, 0.2276, 0.6067, 0.2326, 0.6187, 0.2226, 0.6187, 0.7897, 0.9713, 0.7924, 0.9589, 0.8024, 0.97, 0.7803, 0.9798, 0.7897, 0.9713, 0.7949, 0.9829, 0.6663, 0.6914, 0.654, 0.6825, 0.6663, 0.6785, 0.2326, 0.6187, 0.2429, 0.6266, 0.2276, 0.6307, 0.2276, 0.6067, 0.2226, 0.6187, 0.2123, 0.6108, 0.7897, 0.9713, 0.8024, 0.97, 0.7949, 0.9829, 0.654, 0.6825, 0.6587, 0.668, 0.6663, 0.6785, 0.6663, 0.6914, 0.6663, 0.6785, 0.6786, 0.6825, 0.2326, 0.6187, 0.2276, 0.6307, 0.2226, 0.6187, 0.2123, 0.6108, 0.2226, 0.6187, 0.2123, 0.6266, 0.7949, 0.9829, 0.8024, 0.97, 0.8098, 0.9829, 0.6663, 0.6785, 0.6587, 0.668, 0.6739, 0.668, 0.6786, 0.6825, 0.6663, 0.6785, 0.6739, 0.668, 0.2226, 0.6187, 0.2276, 0.6307, 0.2123, 0.6266, 0.2234, 0.6632, 0.2131, 0.6711, 0.2131, 0.6553, 0.2131, 0.6711, 0.2234, 0.6632, 0.2284, 0.6752, 0.2234, 0.6632, 0.2131, 0.6553, 0.2284, 0.6512, 0.2234, 0.6632, 0.2284, 0.6512, 0.2334, 0.6632, 0.2234, 0.6632, 0.2334, 0.6632, 0.2284, 0.6752, 0.03126, 0.2704, 0.03732, 0.284, 0.02491, 0.2814, 0.2131, 0.6553, 0.2131, 0.6711, 0.1994, 0.6632, 0.8651, 0.978, 0.8651, 0.9627, 0.8755, 0.9704, 0.2334, 0.6632, 0.2284, 0.6512, 0.2437, 0.6553, 0.2284, 0.6752, 0.2334, 0.6632, 0.2437, 0.6711, 0.03126, 0.2704, 0.02491, 0.2814, 0.01643, 0.272, 0.8651, 0.9627, 0.8795, 0.958, 0.8755, 0.9704, 0.8651, 0.978, 0.8755, 0.9704, 0.8795, 0.9827, 0.2334, 0.6632, 0.2437, 0.6553, 0.2437, 0.6711, 0.03732, 0.284, 0.02624, 0.294, 0.02491, 0.2814, 0.01643, 0.272, 0.02491, 0.2814, 0.01333, 0.2866, 0.8755, 0.9704, 0.8795, 0.958, 0.8885, 0.9704, 0.8795, 0.9827, 0.8755, 0.9704, 0.8885, 0.9704, 0.02624, 0.294, 0.01333, 0.3015, 0.01333, 0.2866, 0.02491, 0.2814, 0.02624, 0.294, 0.01333, 0.2866, 0.6297, 0.9609, 0.6454, 0.9567, 0.6403, 0.969, 0.1877, 0.604, 0.1758, 0.5954, 0.1877, 0.5915, 0.6297, 0.9609, 0.6403, 0.969, 0.6297, 0.9771, 0.1758, 0.5954, 0.1659, 0.5844, 0.1803, 0.5814, 0.1758, 0.5954, 0.1803, 0.5814, 0.1877, 0.5915, 0.1877, 0.604, 0.1877, 0.5915, 0.1995, 0.5954, 0.6403, 0.969, 0.6454, 0.9567, 0.6505, 0.969, 0.6297, 0.9771, 0.6403, 0.969, 0.6454, 0.9812, 0.278, 0.289, 0.287, 0.2767, 0.291, 0.289, 0.1877, 0.5915, 0.1803, 0.5814, 0.195, 0.5814, 0.6454, 0.9567, 0.661, 0.9609, 0.6505, 0.969, 0.6403, 0.969, 0.6505, 0.969, 0.6454, 0.9812, 0.287, 0.2767, 0.3014, 0.2814, 0.291, 0.289, 0.278, 0.289, 0.291, 0.289, 0.287, 0.3013, 0.1877, 0.5915, 0.195, 0.5814, 0.1995, 0.5954, 0.6505, 0.969, 0.661, 0.9609, 0.661, 0.9771, 0.6454, 0.9812, 0.6505, 0.969, 0.661, 0.9771, 0.291, 0.289, 0.3014, 0.2814, 0.3014, 0.2966, 0.287, 0.3013, 0.291, 0.289, 0.3014, 0.2966, 0.1995, 0.5954, 0.195, 0.5814, 0.2094, 0.5844, 0.3185, 0.3815, 0.3059, 0.398, 0.2932, 0.3815, 0.3059, 0.398, 0.3185, 0.3815, 0.3251, 0.4059, 0.6421, 0.6091, 0.6267, 0.592, 0.6492, 0.5873, 0.6421, 0.6091, 0.6492, 0.5873, 0.6607, 0.6031, 0.6421, 0.6091, 0.6607, 0.6031, 0.6607, 0.6226, 0.3059, 0.398, 0.3251, 0.4059, 0.3059, 0.4139, 0.2932, 0.3815, 0.3059, 0.398, 0.2866, 0.4059, 0.6858, 0.7704, 0.6665, 0.7844, 0.6665, 0.7642, 0.6607, 0.6031, 0.6492, 0.5873, 0.6721, 0.5873, 0.6607, 0.6226, 0.6607, 0.6031, 0.6792, 0.6091, 0.3059, 0.398, 0.3059, 0.4139, 0.2866, 0.4059, 0.6665, 0.7844, 0.6472, 0.7704, 0.6665, 0.7642, 0.6858, 0.7704, 0.6665, 0.7642, 0.6784, 0.7478, 0.6607, 0.6031, 0.6721, 0.5873, 0.6792, 0.6091, 0.3251, 0.4059, 0.3185, 0.4304, 0.3059, 0.4139, 0.2866, 0.4059, 0.3059, 0.4139, 0.2932, 0.4304, 0.6665, 0.7642, 0.6472, 0.7704, 0.6546, 0.7478, 0.6784, 0.7478, 0.6665, 0.7642, 0.6546, 0.7478, 0.6792, 0.6091, 0.6721, 0.5873, 0.6946, 0.592, 0.3059, 0.4139, 0.3185, 0.4304, 0.2932, 0.4304, 0.02593, 0.5434, 0.01352, 0.5363, 0.02891, 0.5294, 0.01352, 0.5363, 0.02593, 0.5434, 0.01528, 0.553, 0.02593, 0.5434, 0.02891, 0.5294, 0.04019, 0.5419, 0.02593, 0.5434, 0.04019, 0.5419, 0.03176, 0.5565, 0.02593, 0.5434, 0.03176, 0.5565, 0.01528, 0.553, 0.6739, 0.7129, 0.6912, 0.7083, 0.6856, 0.7219, 0.6584, 0.7219, 0.6739, 0.7129, 0.6739, 0.7308, 0.2757, 0.5481, 0.2618, 0.5582, 0.2618, 0.5435, 0.03176, 0.5565, 0.04019, 0.5419, 0.04862, 0.5565, 0.6912, 0.7083, 0.7085, 0.7129, 0.6968, 0.7219, 0.6739, 0.7129, 0.6856, 0.7219, 0.6739, 0.7308, 0.2618, 0.5582, 0.2479, 0.5481, 0.2618, 0.5435, 0.2757, 0.5481, 0.2618, 0.5435, 0.2704, 0.5317, 0.7085, 0.7129, 0.7085, 0.7308, 0.6968, 0.7219, 0.6912, 0.7083, 0.6968, 0.7219, 0.6856, 0.7219, 0.6739, 0.7308, 0.6856, 0.7219, 0.6912, 0.7354, 0.2618, 0.5435, 0.2479, 0.5481, 0.2532, 0.5317, 0.2704, 0.5317, 0.2618, 0.5435, 0.2532, 0.5317, 0.6968, 0.7219, 0.7085, 0.7308, 0.6912, 0.7354, 0.6856, 0.7219, 0.6968, 0.7219, 0.6912, 0.7354, 0.01366, 0.5678, 0.02325, 0.5785, 0.01015, 0.5843, 0.02325, 0.5785, 0.01366, 0.5678, 0.03042, 0.566, 0.76, 0.6103, 0.7427, 0.6056, 0.7544, 0.5967, 0.76, 0.6103, 0.7544, 0.5967, 0.7656, 0.5967, 0.76, 0.6103, 0.7656, 0.5967, 0.7773, 0.6056, 0.02325, 0.5785, 0.03042, 0.566, 0.03727, 0.5814, 0.01015, 0.5843, 0.02325, 0.5785, 0.02475, 0.5927, 0.7544, 0.5967, 0.7427, 0.6056, 0.7427, 0.5877, 0.7656, 0.5967, 0.7544, 0.5967, 0.76, 0.5831, 0.7773, 0.6056, 0.7656, 0.5967, 0.7773, 0.5877, 0.02325, 0.5785, 0.03727, 0.5814, 0.02475, 0.5927, 0.01015, 0.5843, 0.02475, 0.5927, 0.01015, 0.6011, 0.7544, 0.5967, 0.7427, 0.5877, 0.76, 0.5831, 0.7656, 0.5967, 0.76, 0.5831, 0.7773, 0.5877, 0.7773, 0.6056, 0.7773, 0.5877, 0.7928, 0.5967, 0.1781, 0.6461, 0.168, 0.6322, 0.1826, 0.6322, 0.1945, 0.6408, 0.1781, 0.6461, 0.1826, 0.6322, 0.1945, 0.6236, 0.1945, 0.6408, 0.1826, 0.6322, 0.1781, 0.6183, 0.1945, 0.6236, 0.1826, 0.6322, 0.168, 0.6322, 0.1781, 0.6183, 0.1826, 0.6322, 0.9393, 0.2833, 0.9409, 0.2881, 0.924, 0.2903, 0.9197, 0.2834, 0.2053, 0.9393, 0.2134, 0.9391, 0.2134, 0.9551, 0.2053, 0.955, 0.2886, 0.7981, 0.2902, 0.7934, 0.3058, 0.7912, 0.305, 0.7983, 0.1738, 0.9403, 0.1737, 0.9555, 0.1591, 0.956, 0.1592, 0.9409, 0.2304, 0.9557, 0.2304, 0.9398, 0.2461, 0.9404, 0.2461, 0.9563, 0.2892, 0.8095, 0.2882, 0.8052, 0.3043, 0.8054, 0.3035, 0.8124, 0.2882, 0.8052, 0.2886, 0.7981, 0.305, 0.7983, 0.3043, 0.8054, 0.1895, 0.9397, 0.1982, 0.9395, 0.1982, 0.9549, 0.1895, 0.9548, 0.1982, 0.9395, 0.2053, 0.9393, 0.2053, 0.955, 0.1982, 0.9549, 0.94, 0.272, 0.939, 0.2762, 0.9199, 0.2763, 0.9245, 0.269, 0.939, 0.2762, 0.9393, 0.2833, 0.9197, 0.2834, 0.9199, 0.2763, 0.1275, 0.8872, 0.09836, 0.8865, 0.09871, 0.8781, 0.1254, 0.8763, 0.1233, 0.8762, 0.09812, 0.8779, 0.09837, 0.8683, 0.1205, 0.867, 0.1212, 0.8665, 0.1004, 0.8677, 0.1004, 0.8578, 0.1209, 0.858, 0.1188, 0.9076, 0.09661, 0.9044, 0.0971, 0.8947, 0.1222, 0.8978, 0.1249, 0.8978, 0.09799, 0.8945, 0.09838, 0.8862, 0.1275, 0.887, 0.1016, 0.8875, 0.07288, 0.8866, 0.0729, 0.8759, 0.1021, 0.8773, 0.09812, 0.8779, 0.07579, 0.8769, 0.07564, 0.8689, 0.09837, 0.8683, 0.0983, 0.8678, 0.07675, 0.8684, 0.07742, 0.8582, 0.09831, 0.8578, 0.09661, 0.9044, 0.07467, 0.9021, 0.07533, 0.8938, 0.0971, 0.8947, 0.1015, 0.8957, 0.07216, 0.8944, 0.07269, 0.8844, 0.102, 0.8853, 0.07837, 0.8865, 0.04703, 0.8854, 0.04783, 0.8753, 0.07838, 0.8764, 0.07579, 0.8769, 0.05097, 0.876, 0.05203, 0.8665, 0.07564, 0.8689, 0.07458, 0.8682, 0.05253, 0.8659, 0.05395, 0.8557, 0.07524, 0.8582, 0.07467, 0.9021, 0.05216, 0.9034, 0.05118, 0.894, 0.07533, 0.8938, 0.07794, 0.8943, 0.04775, 0.8946, 0.04698, 0.8838, 0.07843, 0.8849, 0.04864, 0.8844, 0.01689, 0.8843, 0.02077, 0.8725, 0.04927, 0.8763, 0.05097, 0.876, 0.02191, 0.8721, 0.0288, 0.862, 0.05203, 0.8665, 0.05003, 0.8655, 0.02866, 0.8613, 0.03044, 0.8519, 0.05143, 0.8554, 0.05216, 0.9034, 0.02879, 0.9076, 0.02223, 0.8973, 0.05118, 0.894, 0.04899, 0.8935, 0.02071, 0.8967, 0.01716, 0.885, 0.04838, 0.8851, 0.1604, 0.8724, 0.1895, 0.8757, 0.1897, 0.8834, 0.1632, 0.8842, 0.1636, 0.8849, 0.1916, 0.8841, 0.1927, 0.8933, 0.1701, 0.8954, 0.1704, 0.8961, 0.1906, 0.8943, 0.1914, 0.903, 0.1717, 0.9062, 0.1747, 0.8513, 0.1964, 0.8587, 0.1932, 0.8672, 0.166, 0.8601, 0.1656, 0.8607, 0.1914, 0.8674, 0.1896, 0.8749, 0.1605, 0.8716, 0.189, 0.8748, 0.2153, 0.877, 0.2151, 0.8856, 0.1893, 0.8844, 0.1916, 0.8841, 0.2134, 0.8851, 0.2131, 0.8929, 0.1927, 0.8933, 0.1929, 0.8937, 0.2124, 0.8934, 0.2123, 0.9016, 0.1938, 0.903, 0.1964, 0.8587, 0.2155, 0.8631, 0.2143, 0.8703, 0.1932, 0.8672, 0.1909, 0.8664, 0.2165, 0.8702, 0.2156, 0.8784, 0.1886, 0.8761, 0.2109, 0.8764, 0.2386, 0.8784, 0.2377, 0.8871, 0.2108, 0.8856, 0.2134, 0.8851, 0.2345, 0.8862, 0.2332, 0.8934, 0.2131, 0.8929, 0.2135, 0.8931, 0.2336, 0.8936, 0.2322, 0.9028, 0.2134, 0.9018, 0.2155, 0.8631, 0.2347, 0.8633, 0.2352, 0.8712, 0.2143, 0.8703, 0.2118, 0.8695, 0.2384, 0.8707, 0.2387, 0.8801, 0.2108, 0.8781, 0.2356, 0.8789, 0.2637, 0.8798, 0.2597, 0.89, 0.2348, 0.8861, 0.2345, 0.8862, 0.2579, 0.8899, 0.252, 0.8978, 0.2332, 0.8934, 0.2343, 0.8938, 0.2528, 0.8982, 0.2509, 0.9068, 0.233, 0.9028, 0.2347, 0.8633, 0.2543, 0.8607, 0.2594, 0.8694, 0.2352, 0.8712, 0.2357, 0.8714, 0.2608, 0.8696, 0.2633, 0.88, 0.2359, 0.8791, 0.9551, 0.2762, 0.9558, 0.2832, 0.9393, 0.2833, 0.939, 0.2762, 0.9544, 0.2691, 0.9551, 0.2762, 0.939, 0.2762, 0.94, 0.272, 0.2691, 0.805, 0.269, 0.7979, 0.2886, 0.7981, 0.2882, 0.8052, 0.2737, 0.8124, 0.2691, 0.805, 0.2882, 0.8052, 0.2892, 0.8095, 0.2133, 0.9551, 0.2133, 0.9391, 0.2304, 0.9398, 0.2304, 0.9557, 0.1896, 0.9397, 0.1895, 0.9548, 0.1737, 0.9555, 0.1738, 0.9403, 0.269, 0.7979, 0.2733, 0.7911, 0.2902, 0.7934, 0.2886, 0.7981, 0.9558, 0.2832, 0.9565, 0.2903, 0.9409, 0.2881, 0.9393, 0.2833, 0.03313, 0.9469, 0.03155, 0.9421, 0.04846, 0.9399, 0.05272, 0.9468, 0.4824, 0.9517, 0.4744, 0.952, 0.4744, 0.936, 0.4824, 0.9361, 0.5777, 0.949, 0.5761, 0.9537, 0.5605, 0.9559, 0.5613, 0.9488, 0.514, 0.9508, 0.514, 0.9356, 0.5286, 0.935, 0.5286, 0.9501, 0.4573, 0.9353, 0.4573, 0.9512, 0.4416, 0.9507, 0.4416, 0.9347, 0.5771, 0.9376, 0.5781, 0.9419, 0.562, 0.9418, 0.5628, 0.9347, 0.5781, 0.9419, 0.5777, 0.949, 0.5613, 0.9488, 0.562, 0.9418, 0.4982, 0.9514, 0.4895, 0.9515, 0.4895, 0.9362, 0.4982, 0.9363, 0.4895, 0.9515, 0.4824, 0.9517, 0.4824, 0.9361, 0.4895, 0.9362, 0.03241, 0.9582, 0.03344, 0.9539, 0.05255, 0.9539, 0.04795, 0.9612, 0.03344, 0.9539, 0.03313, 0.9469, 0.05272, 0.9468, 0.05255, 0.9539, 0.6389, 0.2982, 0.6594, 0.2757, 0.6644, 0.2846, 0.6465, 0.3037, 0.6479, 0.3024, 0.6641, 0.2852, 0.6686, 0.294, 0.6541, 0.3066, 0.6522, 0.3073, 0.6687, 0.2931, 0.6732, 0.3029, 0.6571, 0.3136, 0.8015, 0.269, 0.8122, 0.2864, 0.8065, 0.2947, 0.7927, 0.2724, 0.7927, 0.2724, 0.8064, 0.2947, 0.8004, 0.3028, 0.7839, 0.2763, 0.658, 0.2768, 0.6895, 0.2686, 0.6904, 0.2791, 0.6629, 0.2854, 0.6641, 0.2852, 0.6897, 0.2792, 0.6906, 0.2881, 0.6686, 0.294, 0.668, 0.2941, 0.6905, 0.2879, 0.6907, 0.2986, 0.6721, 0.303, 0.8122, 0.2864, 0.8326, 0.292, 0.8323, 0.3014, 0.8065, 0.2947, 0.8063, 0.2946, 0.8326, 0.3013, 0.8324, 0.3119, 0.8001, 0.3028, 0.6889, 0.2691, 0.7226, 0.2732, 0.719, 0.2828, 0.6897, 0.2789, 0.6897, 0.2792, 0.7186, 0.283, 0.7149, 0.2925, 0.6906, 0.2881, 0.6911, 0.2884, 0.7146, 0.2926, 0.711, 0.3025, 0.6913, 0.2984, 0.8326, 0.292, 0.8537, 0.2855, 0.8594, 0.2935, 0.8323, 0.3014, 0.8321, 0.3014, 0.8595, 0.2934, 0.8653, 0.3017, 0.832, 0.3118, 0.7232, 0.2736, 0.7513, 0.291, 0.7438, 0.298, 0.7196, 0.2829, 0.7186, 0.283, 0.7431, 0.2983, 0.7339, 0.3042, 0.7149, 0.2925, 0.7154, 0.2927, 0.7344, 0.3044, 0.7298, 0.3124, 0.7117, 0.3029, 0.8537, 0.2855, 0.8678, 0.269, 0.8784, 0.2721, 0.8594, 0.2935, 0.8595, 0.2934, 0.8784, 0.2723, 0.8876, 0.2769, 0.8652, 0.3015, 0.7802, 0.9147, 0.7529, 0.929, 0.7495, 0.9207, 0.773, 0.9075, 0.7719, 0.9075, 0.7489, 0.9205, 0.7449, 0.9119, 0.7631, 0.902, 0.7637, 0.9017, 0.7456, 0.9116, 0.7423, 0.903, 0.759, 0.8931, 0.8929, 0.9303, 0.8789, 0.9155, 0.8845, 0.9083, 0.9033, 0.9273, 0.9034, 0.9272, 0.8847, 0.9083, 0.8897, 0.9008, 0.9123, 0.9221, 0.753, 0.9291, 0.7243, 0.9327, 0.7244, 0.9239, 0.7496, 0.9206, 0.7489, 0.9205, 0.7246, 0.9237, 0.7248, 0.9151, 0.7449, 0.9119, 0.7453, 0.9119, 0.7248, 0.9152, 0.725, 0.9068, 0.742, 0.9031, 0.8789, 0.9155, 0.8609, 0.9102, 0.8613, 0.902, 0.8845, 0.9083, 0.8847, 0.9084, 0.8611, 0.902, 0.8613, 0.8928, 0.8898, 0.9007, 0.725, 0.9329, 0.6958, 0.9259, 0.6998, 0.918, 0.7251, 0.9239, 0.7246, 0.9237, 0.7008, 0.9181, 0.7046, 0.9111, 0.7248, 0.9151, 0.725, 0.9153, 0.7038, 0.9111, 0.7077, 0.9025, 0.7251, 0.9067, 0.8609, 0.9102, 0.8423, 0.9159, 0.8374, 0.9088, 0.8613, 0.902, 0.8615, 0.902, 0.8372, 0.909, 0.8321, 0.9015, 0.8617, 0.8927, 0.6968, 0.9264, 0.6733, 0.9091, 0.6805, 0.9036, 0.7007, 0.9184, 0.7008, 0.9181, 0.6819, 0.9043, 0.6897, 0.9001, 0.7046, 0.9111, 0.7042, 0.9113, 0.6885, 0.8997, 0.6933, 0.8926, 0.7081, 0.9027, 0.8423, 0.9159, 0.8299, 0.9303, 0.8206, 0.9275, 0.8374, 0.9088, 0.8373, 0.9088, 0.8205, 0.9275, 0.8124, 0.9233, 0.8323, 0.9015, 0.01737, 0.954, 0.01667, 0.947, 0.03313, 0.9469, 0.03344, 0.9539, 0.01808, 0.9611, 0.01737, 0.954, 0.03344, 0.9539, 0.03241, 0.9582, 0.5972, 0.9421, 0.5973, 0.9492, 0.5777, 0.949, 0.5781, 0.9419, 0.5926, 0.9347, 0.5972, 0.9421, 0.5781, 0.9419, 0.5771, 0.9376, 0.4744, 0.936, 0.4744, 0.952, 0.4573, 0.9512, 0.4573, 0.9353, 0.4982, 0.9514, 0.4982, 0.9363, 0.514, 0.9356, 0.514, 0.9508, 0.5973, 0.9492, 0.593, 0.956, 0.5761, 0.9537, 0.5777, 0.949, 0.01667, 0.947, 0.01597, 0.9399, 0.03155, 0.9421, 0.03313, 0.9469, 0.2952, 0.851, 0.3112, 0.851, 0.3112, 0.8689, 0.2952, 0.8689, 0.9447, 0.9249, 0.9735, 0.9249, 0.984, 0.9569, 0.9444, 0.9569, 0.9675, 0.768, 0.9387, 0.768, 0.9349, 0.7359, 0.9509, 0.7359, 0.9295, 0.1969, 0.9608, 0.1909, 0.9608, 0.235, 0.9295, 0.229, 0.933, 0.4742, 0.9401, 0.4426, 0.9579, 0.4426, 0.965, 0.4742, 0.9269, 0.5072, 0.933, 0.4742, 0.965, 0.4742, 0.9711, 0.5072, 0.894, 0.204, 0.9295, 0.1969, 0.9295, 0.229, 0.894, 0.2219, 0.9678, 0.7999, 0.9281, 0.7999, 0.9387, 0.768, 0.9675, 0.768, 0.9613, 0.8928, 0.9773, 0.8928, 0.9735, 0.9249, 0.9447, 0.9249, 0.9281, 0.8476, 0.9281, 0.8318, 0.946, 0.8318, 0.946, 0.8476, 0.2693, 0.7266, 0.2977, 0.7266, 0.3081, 0.7592, 0.269, 0.7592, 0.3078, 0.6295, 0.2794, 0.6295, 0.2756, 0.5968, 0.2914, 0.5968, 0.9299, 0.02201, 0.9618, 0.01596, 0.9618, 0.06012, 0.9299, 0.05407, 0.933, 0.3771, 0.9401, 0.3449, 0.9579, 0.3449, 0.965, 0.3771, 0.9269, 0.4107, 0.933, 0.3771, 0.965, 0.3771, 0.9711, 0.4107, 0.894, 0.02912, 0.9299, 0.02201, 0.9299, 0.05407, 0.894, 0.04696, 0.3081, 0.662, 0.269, 0.662, 0.2794, 0.6295, 0.3078, 0.6295, 0.2857, 0.6939, 0.3015, 0.6939, 0.2977, 0.7266, 0.2693, 0.7266, 0.2952, 0.9168, 0.2952, 0.9008, 0.313, 0.9008, 0.313, 0.9168, 0.9284, 0.672, 0.9572, 0.672, 0.9678, 0.704, 0.9281, 0.704, 0.9663, 0.5713, 0.9375, 0.5713, 0.9336, 0.5391, 0.9497, 0.5391, 0.9321, 0.1276, 0.9382, 0.1589, 0.894, 0.1589, 0.9001, 0.1276, 0.1038, 0.935, 0.1354, 0.9421, 0.1354, 0.9599, 0.1038, 0.967, 0.07068, 0.9289, 0.1038, 0.935, 0.1038, 0.967, 0.07068, 0.9731, 0.925, 0.09203, 0.9321, 0.1276, 0.9001, 0.1276, 0.9072, 0.09203, 0.9666, 0.6033, 0.9269, 0.6033, 0.9375, 0.5713, 0.9663, 0.5713, 0.945, 0.6398, 0.961, 0.6398, 0.9572, 0.672, 0.9284, 0.672, 0.1956, 0.3107, 0.143, 0.4379, 0.01586, 0.3852, 0.09033, 0.3107, 0.01586, 0.3852, 0.143, 0.4379, 0.09033, 0.565, 0.01586, 0.4905, 0.143, 0.4379, 0.2701, 0.4905, 0.1956, 0.565, 0.09033, 0.565])
me_cylinder_019.materials.append(mat_cauldron_mat)
me_cylinder_019.use_remesh_preserve_volume = False
me_cylinder_019.use_remesh_preserve_attributes = False
me_cylinder_019.use_mirror_vertex_groups = False
me_cylinder_019.update()

# ---- objects
ob_cylinder_037 = bpy.data.objects.new('Cylinder.037', me_cylinder_001)
ob_cylinder_034 = bpy.data.objects.new('Cylinder.034', me_cylinder_001)
ob_cylinder_033 = bpy.data.objects.new('Cylinder.033', me_cylinder_001)
ob_cylinder_031 = bpy.data.objects.new('Cylinder.031', me_cylinder_001)
ob_cylinder_029 = bpy.data.objects.new('Cylinder.029', me_cylinder_001)
ob_cylinder_030 = bpy.data.objects.new('Cylinder.030', me_cylinder_001)
ob_cylinder_010 = bpy.data.objects.new('Cylinder.010', me_cylinder_001)
ob_soup_ladle = bpy.data.objects.new('soup_ladle', me_cylinder_097)
ob_cauldron = bpy.data.objects.new('cauldron', me_cylinder_019)

# ---- transforms, parenting, visibility, modifiers, constraints
ob_cylinder_037.location = (-1.56, 0.5463, -0.1055)
ob_cylinder_037.rotation_euler = (0.4531, -1.016, 5.954)
ob_cylinder_037.scale = (1.341, 1.059, 1.341)
ob_cylinder_037.lineart.crease_threshold = 0.0
ob_cylinder_034.location = (-1.66, 0.3807, -0.07749)
ob_cylinder_034.rotation_euler = (0.3804, -0.9206, 5.274)
ob_cylinder_034.scale = (1.341, 1.059, 1.341)
ob_cylinder_034.lineart.crease_threshold = 0.0
ob_cylinder_033.location = (-1.66, 0.7623, -0.08962)
ob_cylinder_033.rotation_euler = (0.4177, -0.9665, 4.162)
ob_cylinder_033.scale = (1.341, 1.059, 1.341)
ob_cylinder_033.lineart.crease_threshold = 0.0
ob_cylinder_031.location = (-1.582, 0.7773, -0.09083)
ob_cylinder_031.rotation_euler = (0.4955, -0.9815, 3.324)
ob_cylinder_031.scale = (1.341, 1.059, 1.341)
ob_cylinder_031.lineart.crease_threshold = 0.0
ob_cylinder_029.location = (-1.493, 0.7917, -0.0844)
ob_cylinder_029.rotation_euler = (0.3723, -0.9044, 2.754)
ob_cylinder_029.scale = (1.341, 1.059, 1.341)
ob_cylinder_029.lineart.crease_threshold = 0.0
ob_cylinder_030.location = (-1.461, 0.682, -0.03239)
ob_cylinder_030.rotation_euler = (0.2891, -1.035, 1.748)
ob_cylinder_030.scale = (1.341, 1.059, 1.341)
ob_cylinder_030.lineart.crease_threshold = 0.0
ob_cylinder_010.location = (-1.431, 0.5633, -0.06859)
ob_cylinder_010.rotation_euler = (0.3008, -1.002, 0.7601)
ob_cylinder_010.scale = (1.341, 1.059, 1.341)
ob_cylinder_010.lineart.crease_threshold = 0.0
ob_soup_ladle.location = (-1.548, 0.4372, 0.5927)
ob_soup_ladle.rotation_euler = (0.09941, 0.2872, -1.464)
ob_soup_ladle.scale = (1.65, 1.65, 1.65)
ob_soup_ladle.lineart.crease_threshold = 0.0
ob_cauldron.location = (-1.558, 0.6782, 0.06598)
ob_cauldron.rotation_euler = (-0.0182, 0.004907, 0.003399)
ob_cauldron.scale = (0.9984, 0.9984, 0.9984)
ob_cauldron.lineart.crease_threshold = 0.0

# ---- collection membership
col_collection_1.objects.link(ob_cylinder_037)
col_collection_1.objects.link(ob_cylinder_034)
col_collection_1.objects.link(ob_cylinder_033)
col_collection_1.objects.link(ob_cylinder_031)
col_collection_1.objects.link(ob_cylinder_029)
col_collection_1.objects.link(ob_cylinder_030)
col_collection_1.objects.link(ob_cylinder_010)
col_collection_1.objects.link(ob_soup_ladle)
col_collection_1.objects.link(ob_cauldron)

# ---- scene / render settings (as saved in the file)
scene.frame_start = 1; scene.frame_end = 68; scene.frame_set(0)
scene.render.engine = 'BLENDER_EEVEE_NEXT'
scene.render.resolution_percentage = 50
scene.render.dither_intensity = 0.0
scene.cycles.use_denoising = False
scene.cycles.samples = 128
scene.cycles.sampling_pattern = 'TABULATED_SOBOL'
scene.cycles.use_adaptive_sampling = False
scene.cycles.use_light_tree = False
scene.cycles.blur_glossy = 0.0
scene.cycles.sample_clamp_indirect = 0.0
scene.view_settings.view_transform = 'Standard'
bpy.context.view_layer.update()

# ---- added for rendering (the .blend has no active camera and no usable light): camera, sun
cam_auto = bpy.data.cameras.new('AutoCamera')
cam_auto.lens = 50.0
cam_auto.sensor_width = 36.0
cam_auto.clip_end = 1000.0
ob_auto_camera = bpy.data.objects.new('AutoCamera', cam_auto)
scene.collection.objects.link(ob_auto_camera)
ob_auto_camera.location = (0.512223, -1.80522, 2.12156)
ob_auto_camera.rotation_euler = (1.09748, -7.21219e-08, 0.694738)
scene.camera = ob_auto_camera
light_auto_sun = bpy.data.lights.new('AutoSun', 'SUN')
light_auto_sun.energy = 3.0
light_auto_sun.angle = 0.0523599
ob_auto_sun = bpy.data.objects.new('AutoSun', light_auto_sun)
scene.collection.objects.link(ob_auto_sun)
ob_auto_sun.rotation_euler = (0.872665, 0.174533, 0.523599)
bpy.context.view_layer.update()
